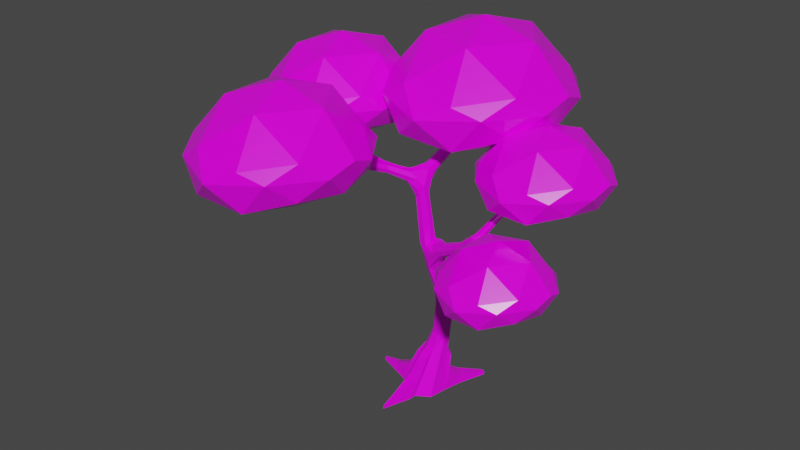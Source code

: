 # Source: BAum2.blend  (saved by Blender 3.3.6; exported with 4.5.12 LTS)
import bpy
from mathutils import Matrix  # noqa: F401  (used for matrix-valued properties, if any)

bpy.ops.wm.read_factory_settings(use_empty=True)
scene = bpy.context.scene
scene.name = 'Scene'

# ---- collections
col_collection = bpy.data.collections.new('Collection'); scene.collection.children.link(col_collection)

# ---- images (referenced by path relative to the original .blend; pixels are not part of the script)
import os
ASSET_DIR = os.environ.get("B2B_ASSET_DIR", "")  # directory of the original .blend (textures are referenced by path, not embedded)
HERE = os.path.dirname(os.path.abspath(__file__))  # packed textures are extracted next to this script under _unpacked/

def load_image(name, relpath, width, height, colorspace="sRGB"):
    """Load a texture the original file referenced (path relative to the .blend, or extracted next to this script)."""
    p = next((c for c in (os.path.join(HERE, relpath), os.path.join(ASSET_DIR, relpath)) if relpath and os.path.exists(c)), "")
    if p:
        img = bpy.data.images.load(p, check_existing=True)
        img.name = name
    else:  # same state as the original file: an image datablock whose file is absent (Cycles renders it pink)
        img = bpy.data.images.new(name, width, height)
        img.source = "FILE"
        img.filepath = "//" + (relpath or name)
    img.colorspace_settings.name = colorspace
    return img
img_baum2_basecolor2k_png = load_image('Baum2_Basecolor2k.png', 'Texturen/2k/Baum2_Basecolor2k.png', 1024, 1024, 'sRGB')
img_baking2k = load_image('Baking2k', 'Texturen/2k/Baum2_Roughness2k.png', 1024, 1024, 'sRGB')

# ---- materials (node trees are filled in below, after node groups)
mat_baum2 = bpy.data.materials.new('Baum2')

# ---- material node trees
mat_baum2.use_nodes = True; mat_baum2.node_tree.nodes.clear()
_N = mat_baum2.node_tree.nodes; _L = mat_baum2.node_tree.links
n0 = _N.new('ShaderNodeOutputMaterial'); n0.name = 'Material Output'; n0.location = (300, 300)
n1 = _N.new('ShaderNodeBsdfPrincipled'); n1.name = 'Principled BSDF'; n1.location = (10, 300)
n1.distribution = 'GGX'
n1.subsurface_method = 'RANDOM_WALK_SKIN'
n1.inputs[3].default_value = 1.45
n1.inputs[27].default_value = (0.0, 0.0, 0.0, 1.0)
n1.inputs[28].default_value = 1.0
n2 = _N.new('ShaderNodeTexImage'); n2.name = 'Image Texture'; n2.location = (88, -30)
n2.label = 'Base Color'
n2.image = img_baum2_basecolor2k_png
n3 = _N.new('ShaderNodeTexImage'); n3.name = 'Image Texture.001'; n3.location = (88, -310)
n3.label = 'Roughness'
n3.image = img_baking2k
n4 = _N.new('ShaderNodeMapping'); n4.name = 'Mapping'; n4.location = (230, -30)
n5 = _N.new('NodeReroute'); n5.name = 'Reroute'; n5.location = (38, -410)
n5.width = 16
n5.socket_idname = 'NodeSocketVector'
n6 = _N.new('ShaderNodeTexCoord'); n6.name = 'Texture Coordinate'; n6.location = (30, -30)
n7 = _N.new('NodeFrame'); n7.name = 'Frame'; n7.location = (-1270, 330)
n7.label = 'Mapping'
n7.width = 400
n8 = _N.new('NodeFrame'); n8.name = 'Frame.001'; n8.location = (-628, 530)
n8.label = 'Textures'
n8.width = 358
n2.parent = n8
n3.parent = n8
n4.parent = n7
n5.parent = n8
n6.parent = n7
_L.new(n1.outputs[0], n0.inputs[0])
_L.new(n2.outputs[0], n1.inputs[0])
_L.new(n3.outputs[0], n1.inputs[2])
_L.new(n5.outputs[0], n2.inputs[0])
_L.new(n5.outputs[0], n3.inputs[0])
_L.new(n4.outputs[0], n5.inputs[0])
_L.new(n6.outputs[2], n4.inputs[0])
n0.is_active_output = True

# ---- world
world_world = bpy.data.worlds.new('World'); scene.world = world_world
world_world.use_nodes = True; world_world.node_tree.nodes.clear()
_N = world_world.node_tree.nodes; _L = world_world.node_tree.links
n0 = _N.new('ShaderNodeOutputWorld'); n0.name = 'World Output'; n0.location = (300, 300)
n1 = _N.new('ShaderNodeBackground'); n1.name = 'Background'; n1.location = (10, 300)
n1.inputs[0].default_value = (0.05088, 0.05088, 0.05088, 1.0)
_L.new(n1.outputs[0], n0.inputs[0])
n0.is_active_output = True
world_world.color = (0.05088, 0.05088, 0.05088)
world_world.use_sun_shadow = False
world_world.sun_shadow_jitter_overblur = 0.0

# ---- meshes
me_icosphere_016 = bpy.data.meshes.new('Icosphere.016')
me_icosphere_016.from_pydata([(0.03382, 0.08507, -1.979), (-0.6668, -2.071, -2.044), (-2.234, 0.08507, -2.044), (-0.6391, 1.956, -1.659), (1.678, -1.233, -1.659), (1.678, 1.203, -1.659), (2.854, 2.057, -0.8431), (1.038, 3.174, -1.016), (3.355, -0.01494, -1.016), (2.854, -2.087, -0.8431), (3.75, -1.233, 0.08869), (3.75, 1.203, 0.08869), (3.891, 0.08507, 0.4747), (2.714, 1.956, 0.9523), (2.318, 3.174, 0.08869), (1.091, 3.338, 0.6428), (0.001319, 3.927, 0.08869), (-1.088, 3.338, -0.8431), (-1.1, 3.574, 0.8134), (-2.316, 3.174, 0.08869), (-2.851, 2.057, 0.6428), (-4.068, 1.418, -0.1315), (-2.934, 2.241, -1.34), (-3.824, 0.08507, -1.151), (-2.712, -1.986, -1.016), (-3.748, -1.233, 0.08869), (-2.851, -2.087, 0.6428), (-3.352, -0.01494, 0.9523), (-2.316, -3.204, 0.08869), (-1.158, -3.584, -1.151), (-1.1, -3.404, 0.8134), (0.03382, -4.228, -0.1315), (1.226, -3.584, 0.4747), (2.318, -3.204, 0.08869), (1.168, -3.404, -1.34), (3.002, -2.071, 0.8134), (0.7345, -2.071, 2.215), (2.301, 0.08507, 2.215), (0.03382, 0.08507, 2.859), (0.7345, 2.241, 2.215), (-1.801, 1.418, 2.215), (-1.801, -1.248, 2.215), (-2.2, 6.155, -1.459), (-2.838, 4.192, -1.518), (-4.263, 6.155, -1.518), (-2.812, 7.857, -1.168), (-0.7039, 4.955, -1.168), (-0.7039, 7.172, -1.168), (0.3661, 7.95, -0.4254), (-1.287, 8.966, -0.5825), (0.8219, 6.064, -0.5825), (0.3661, 4.178, -0.4254), (1.182, 4.955, 0.4225), (1.182, 7.172, 0.4225), (1.31, 6.155, 0.7738), (0.2391, 7.857, 1.208), (-0.1211, 8.966, 0.4225), (-1.238, 9.115, 0.9267), (-2.23, 9.651, 0.4225), (-3.221, 9.115, -0.4254), (-3.232, 9.33, 1.082), (-4.338, 8.966, 0.4225), (-4.825, 7.95, 0.9267), (-5.933, 7.368, 0.2221), (-4.901, 8.117, -0.8775), (-5.71, 6.155, -0.7056), (-4.698, 4.27, -0.5825), (-5.641, 4.955, 0.4225), (-4.825, 4.178, 0.9267), (-5.281, 6.064, 1.208), (-4.338, 3.162, 0.4225), (-3.285, 2.816, -0.7056), (-3.232, 2.98, 1.082), (-2.2, 2.23, 0.2221), (-1.115, 2.816, 0.7738), (-0.1211, 3.162, 0.4225), (-1.168, 2.98, -0.8775), (0.5009, 4.192, 1.082), (-1.562, 4.192, 2.357), (-0.1367, 6.155, 2.357), (-2.2, 6.155, 2.943), (-1.562, 8.117, 2.357), (-3.869, 7.368, 2.357), (-3.869, 4.942, 2.357), (8.391, 3.406, -5.942), (7.934, 2.002, -5.984), (6.914, 3.406, -5.984), (7.953, 4.625, -5.734), (9.461, 2.548, -5.734), (9.461, 4.135, -5.734), (10.23, 4.691, -5.202), (9.044, 5.418, -5.315), (10.55, 3.341, -5.315), (10.23, 1.992, -5.202), (10.81, 2.548, -4.596), (10.81, 4.135, -4.596), (10.9, 3.406, -4.344), (10.14, 4.625, -4.033), (9.878, 5.418, -4.596), (9.079, 5.525, -4.235), (8.37, 5.908, -4.596), (7.66, 5.525, -5.202), (7.652, 5.679, -4.124), (6.861, 5.418, -4.596), (6.512, 4.691, -4.235), (5.719, 4.274, -4.739), (6.458, 4.811, -5.526), (5.879, 3.406, -5.403), (6.603, 2.058, -5.315), (5.928, 2.548, -4.596), (6.512, 1.992, -4.235), (6.186, 3.341, -4.033), (6.861, 1.264, -4.596), (7.614, 1.017, -5.403), (7.652, 1.134, -4.124), (8.391, 0.5977, -4.739), (9.167, 1.017, -4.344), (9.878, 1.264, -4.596), (9.129, 1.134, -5.526), (10.32, 2.002, -4.124), (8.847, 2.002, -3.211), (9.867, 3.406, -3.211), (8.391, 3.406, -2.792), (8.847, 4.811, -3.211), (7.196, 4.274, -3.211), (7.196, 2.538, -3.211), (8.239, 6.813, -2.671), (7.711, 5.188, -2.72), (6.53, 6.813, -2.72), (7.731, 8.223, -2.43), (9.477, 5.82, -2.43), (9.477, 7.656, -2.43), (10.36, 8.3, -1.815), (8.995, 9.141, -1.945), (10.74, 6.738, -1.945), (10.36, 5.176, -1.815), (11.04, 5.82, -1.113), (11.04, 7.656, -1.113), (11.15, 6.813, -0.8218), (10.26, 8.223, -0.4619), (9.96, 9.141, -1.113), (9.035, 9.265, -0.6952), (8.214, 9.709, -1.113), (7.393, 9.265, -1.815), (7.384, 9.443, -0.5666), (6.468, 9.141, -1.113), (6.065, 8.3, -0.6952), (5.148, 7.818, -1.279), (6.002, 8.438, -2.189), (5.332, 6.813, -2.047), (6.17, 5.253, -1.945), (5.389, 5.82, -1.113), (6.065, 5.176, -0.6952), (5.687, 6.738, -0.4619), (6.468, 4.335, -1.113), (7.34, 4.049, -2.047), (7.384, 4.184, -0.5666), (8.239, 3.563, -1.279), (9.137, 4.049, -0.8218), (9.96, 4.335, -1.113), (9.093, 4.184, -2.189), (10.48, 5.188, -0.5666), (8.767, 5.188, 0.4894), (9.947, 6.813, 0.4894), (8.239, 6.813, 0.9747), (8.767, 8.438, 0.4894), (6.856, 7.818, 0.4894), (6.856, 5.809, 0.4894), (3.737, 8.53, -1.105), (2.96, 6.141, -1.177), (1.225, 8.53, -1.177), (2.991, 10.6, -0.7514), (5.558, 7.07, -0.7514), (5.558, 9.768, -0.7514), (6.86, 10.71, 0.1525), (4.848, 11.95, -0.03872), (7.415, 8.419, -0.03871), (6.86, 6.123, 0.1525), (7.853, 7.07, 1.185), (7.853, 9.768, 1.185), (8.01, 8.53, 1.612), (6.706, 10.6, 2.141), (6.267, 11.95, 1.185), (4.907, 12.13, 1.798), (3.701, 12.79, 1.185), (2.494, 12.13, 0.1525), (2.481, 12.39, 1.987), (1.134, 11.95, 1.185), (0.5409, 10.71, 1.798), (-0.8069, 10.01, 0.9407), (0.4489, 10.92, -0.3977), (-0.5364, 8.53, -0.1885), (0.6956, 6.236, -0.03871), (-0.4522, 7.07, 1.185), (0.5409, 6.123, 1.798), (-0.01378, 8.419, 2.141), (1.134, 4.886, 1.185), (2.416, 4.466, -0.1885), (2.481, 4.665, 1.987), (3.737, 3.753, 0.9407), (5.057, 4.466, 1.612), (6.267, 4.886, 1.185), (4.992, 4.665, -0.3977), (7.024, 6.141, 1.987), (4.513, 6.141, 3.54), (6.248, 8.53, 3.54), (3.737, 8.53, 4.253), (4.513, 10.92, 3.54), (1.705, 10.01, 3.54), (1.705, 7.054, 3.54), (4.339, 5.446, -12.85), (3.632, 6.509, -12.82), (4.169, 4.642, -12.89), (4.192, 5.81, -10.83), (4.359, 5.701, -12.13), (4.529, 6.412, -12.87), (4.505, 6.477, -12.48), (4.953, 7.708, -12.9), (4.811, 7.823, -12.88), (4.936, 7.743, -12.77), (4.775, 7.804, -12.76), (4.021, 6.825, -12.47), (3.363, 6.271, -12.1), (3.965, 6.169, -12.14), (4.018, 6.255, -11.19), (3.575, 6.329, -11.15), (3.936, 6.104, -10.86), (4.311, 5.915, -11.16), (3.679, 6.232, -10.01), (3.548, 6.168, -10.82), (4.07, 6.327, -8.571), (4.19, 5.95, -9.994), (4.29, 6.062, -8.513), (4.229, 5.729, -8.478), (4.132, 5.605, -10.2), (3.904, 5.433, -9.958), (3.847, 5.183, -10.64), (3.602, 4.166, -12.82), (3.437, 5.191, -10.67), (3.791, 4.75, -11.08), (3.661, 4.271, -12.04), (3.333, 4.818, -11.03), (3.07, 4.38, -11.99), (3.03, 3.512, -12.42), (2.874, 4.29, -12.81), (2.411, 4.842, -12.79), (3.542, 3.855, -12.86), (2.974, 3.465, -12.92), (3.028, 2.603, -12.93), (3.037, 2.624, -12.75), (3.176, 5.554, -10.65), (2.48, 5.15, -12.02), (0.5193, 5.681, -12.92), (2.547, 5.567, -12.82), (1.387, 5.475, -12.55), (1.434, 5.719, -12.57), (0.5091, 5.765, -12.77), (0.5259, 5.761, -12.92), (2.573, 5.747, -12.09), (2.882, 5.883, -11.25), (2.76, 5.394, -11.27), (3.249, 5.92, -10.73), (3.435, 6.027, -10.01), (3.393, 5.718, -9.958), (3.476, 6.203, -7.95), (3.482, 6.931, -7.773), (3.744, 6.381, -8.532), (3.474, 6.185, -7.371), (3.747, 6.371, -8.236), (3.293, 5.872, -7.479), (3.43, 5.842, -8.445), (3.644, 5.583, -8.445), (3.976, 5.528, -8.507), (3.596, 5.483, -9.952), (3.466, 5.584, -7.642), (3.786, 5.455, -7.674), (3.223, 5.419, -6.738), (3.04, 5.651, -6.341), (2.92, 5.288, -5.423), (3.511, 5.193, -6.518), (4.218, 4.955, -5.637), (3.322, 5.029, -5.733), (4.067, 5.22, -6.005), (3.836, 5.402, -6.7), (3.961, 5.627, -6.524), (4.174, 5.852, -7.368), (4.013, 6.15, -7.252), (3.835, 5.927, -6.552), (3.55, 6.064, -6.518), (3.919, 5.811, -6.124), (4.332, 5.404, -5.647), (3.794, 5.826, -5.686), (4.05, 5.547, -6.165), (3.486, 5.855, -5.455), (4.289, 5.507, -5.407), (3.847, 5.716, -5.235), (5.729, 4.941, -4.557), (4.306, 5.399, -5.132), (5.624, 4.905, -4.409), (4.119, 5.231, -5.103), (3.729, 5.443, -5.241), (5.536, 4.78, -4.387), (4.219, 4.969, -5.113), (3.67, 5.154, -5.287), (5.599, 4.592, -4.387), (3.894, 4.961, -5.548), (5.627, 4.509, -4.556), (6.42, 4.187, -4.128), (5.713, 4.542, -4.698), (6.163, 4.536, -4.514), (6.519, 4.18, -4.228), (8.245, 3.169, -3.343), (8.344, 3.163, -3.273), (8.291, 3.223, -3.367), (8.208, 3.16, -3.277), (8.252, 3.166, -3.191), (8.324, 3.282, -3.188), (6.418, 4.245, -4.003), (8.228, 3.263, -3.187), (6.492, 4.356, -3.941), (6.577, 4.445, -3.978), (6.528, 4.604, -3.94), (6.22, 4.61, -3.874), (6.428, 4.728, -3.756), (5.849, 4.746, -4.095), (6.371, 4.876, -3.616), (6.19, 4.902, -3.804), (8.201, 6.797, -0.7551), (6.258, 5.03, -3.868), (6.362, 5.055, -3.948), (8.187, 6.823, -0.8509), (8.273, 6.871, -0.8454), (8.343, 6.811, -0.7945), (8.306, 6.806, -0.9142), (6.472, 4.967, -3.999), (5.871, 4.843, -4.66), (6.544, 4.867, -3.944), (6.591, 4.45, -4.253), (8.322, 6.687, -0.8509), (8.341, 6.742, -0.8967), (6.543, 4.786, -3.828), (8.298, 6.701, -0.7568), (8.203, 6.704, -0.7875), (6.628, 4.47, -4.093), (8.369, 3.257, -3.314), (8.311, 3.326, -3.277), (4.466, 5.109, -5.613), (3.581, 5.22, -5.193), (3.429, 5.038, -5.409), (3.092, 5.087, -5.354), (3.312, 5.085, -4.886), (3.088, 5.066, -3.147), (3.484, 5.274, -4.625), (3.248, 5.458, -2.99), (3.187, 5.186, -2.663), (3.567, 5.552, -5.176), (3.333, 5.765, -4.937), (3.479, 5.698, -5.242), (3.082, 5.772, -5.156), (3.285, 5.81, -5.301), (2.951, 5.678, -5.403), (3.088, 5.775, -5.611), (2.881, 5.584, -5.235), (2.681, 5.45, -3.006), (2.883, 5.636, -2.901), (2.677, 5.673, -2.419), (2.288, 5.008, -2.351), (2.627, 5.122, -2.855), (2.723, 5.239, -3.355), (2.855, 5.054, -3.144), (2.732, 4.921, -2.743), (2.59, 4.757, -2.392), (2.951, 4.945, -2.716), (2.966, 5.005, -2.336), (2.036, 4.176, -1.84), (2.714, 4.897, -2.006), (3.163, 5.517, -1.923), (1.946, 4.413, -1.645), (1.991, 4.217, -1.666), (2.978, 5.619, -1.79), (2.544, 4.992, -1.902), (2.455, 5.233, -1.989), (2.198, 4.889, -1.893), (1.581, 4.347, -1.558), (1.841, 4.619, -1.911), (1.703, 4.426, -1.997), (1.009, 4.217, -1.437), (0.8772, 4.157, -1.509), (-1.041, 4.048, -0.4431), (1.131, 4.196, -1.725), (1.118, 4.154, -1.321), (0.9157, 4.012, -1.178), (-1.069, 4.018, -0.3544), (1.224, 3.882, -1.274), (1.387, 3.414, -1.301), (1.131, 3.657, -1.4), (1.567, 3.528, -1.383), (1.019, 3.861, -1.279), (0.9752, 3.818, -1.409), (-1.064, 3.881, -0.3519), (-1.123, 3.877, -0.4758), (-1.153, 4.011, -0.4628), (-0.9953, 3.951, -0.3544), (-1.034, 3.851, -0.4431), (-1.08, 3.948, -0.5318), (0.8259, 4.018, -1.538), (1.021, 3.882, -1.595), (1.28, 3.573, -1.68), (1.589, 3.55, -1.781), (0.734, 0.6909, -0.8078), (1.514, 4.014, -1.894), (1.382, 3.279, -1.658), (1.2, 3.402, -1.479), (0.7231, 0.7828, -0.7594), (1.253, 3.421, -1.345), (0.7395, 0.7266, -0.6753), (0.8181, 0.6546, -0.6908), (0.8243, 0.787, -0.6649), (0.8924, 0.765, -0.6907), (0.9143, 0.7407, -0.7593), (0.8676, 0.6603, -0.8018), (1.503, 3.241, -1.6), (1.585, 3.341, -1.498), (0.8132, 0.7366, -0.8538), (2.374, 4.828, -2.406), (1.976, 4.215, -2.022), (2.63, 5.608, -2.052), (2.835, 5.776, -1.81), (3.217, 6.875, -0.9446), (3.364, 6.778, -0.9036), (3.183, 6.977, -1.094), (2.812, 5.908, -1.943), (2.953, 6.108, -2.018), (3.285, 7.087, -1.202), (3.104, 5.988, -2.178), (3.276, 5.911, -2.116), (3.462, 7.088, -1.238), (3.671, 8.498, 0.6133), (3.612, 6.998, -1.189), (3.735, 8.51, 0.6959), (3.747, 8.4, 0.6859), (3.636, 6.862, -1.07), (3.54, 6.771, -0.9467), (3.287, 5.694, -2.114), (3.166, 5.712, -2.568), (3.107, 5.628, -3.05), (3.626, 8.35, 0.7449), (3.711, 8.411, 0.7844), (3.579, 8.438, 0.7803), (3.661, 8.506, 0.7761), (3.602, 8.537, 0.6943), (3.55, 8.447, 0.6712), (3.718, 6.275, -7.241), (3.69, 6.865, -7.099), (3.97, 6.866, -7.185), (3.431, 6.884, -7.235), (3.7, 6.906, -7.193), (3.909, 6.907, -7.258), (3.507, 6.92, -7.295), (3.697, 6.807, -7.204), (3.725, 6.906, -7.421), (3.906, 6.807, -7.268), (3.504, 6.821, -7.305), (3.441, 6.838, -7.513), (3.543, 6.849, -7.704), (3.444, 6.937, -7.502), (3.546, 6.949, -7.694), (3.344, 6.912, -7.514), (3.753, 6.949, -7.758), (3.945, 6.935, -7.657), (3.762, 6.931, -7.86), (3.751, 6.85, -7.768), (3.942, 6.836, -7.668), (4.007, 6.819, -7.461), (4.01, 6.918, -7.45), (4.108, 6.885, -7.444), (4.021, 6.912, -7.723), (4.067, 6.253, -7.887), (3.136, 6.1, -12.82), (3.902, 5.527, -7.885), (4.086, 5.61, -7.831), (3.431, 6.136, -7.746), (3.529, 5.584, -7.927), (3.399, 6.062, -7.75), (4.088, 6.141, -7.671), (4.193, 5.81, -7.754), (4.209, 5.917, -7.719), (3.335, 5.863, -7.773), (3.84, 5.476, -7.91)], [], [(0, 1, 2), (0, 4, 1), (0, 2, 3), (0, 3, 5), (4, 0, 5), (8, 5, 6), (5, 7, 6), (5, 3, 7), (8, 4, 5), (9, 8, 10), (9, 4, 8), (8, 6, 11), (10, 8, 11), (10, 11, 12), (11, 13, 12), (6, 14, 11), (11, 14, 13), (6, 7, 14), (14, 16, 15), (14, 15, 13), (14, 7, 16), (16, 18, 15), (7, 17, 16), (17, 19, 16), (16, 19, 18), (17, 22, 19), (19, 21, 20), (19, 20, 18), (19, 22, 21), (3, 22, 17), (2, 23, 22), (22, 23, 21), (3, 2, 22), (2, 24, 23), (23, 24, 25), (23, 25, 21), (25, 28, 26), (25, 26, 27), (21, 25, 27), (25, 24, 28), (28, 30, 26), (24, 29, 28), (29, 31, 28), (28, 31, 30), (29, 34, 31), (31, 33, 32), (31, 32, 30), (31, 34, 33), (1, 34, 29), (4, 9, 34), (34, 9, 33), (1, 4, 34), (33, 35, 32), (9, 10, 33), (33, 10, 35), (32, 35, 36), (10, 12, 35), (35, 12, 37), (36, 35, 37), (36, 37, 38), (37, 39, 38), (12, 13, 37), (37, 13, 39), (13, 15, 39), (15, 18, 39), (39, 40, 38), (39, 18, 40), (18, 20, 40), (20, 27, 40), (40, 41, 38), (40, 27, 41), (27, 26, 41), (26, 30, 41), (41, 36, 38), (41, 30, 36), (30, 32, 36), (1, 29, 24), (21, 27, 20), (2, 1, 24), (3, 17, 7), (42, 43, 44), (42, 46, 43), (42, 44, 45), (42, 45, 47), (46, 42, 47), (50, 47, 48), (47, 49, 48), (47, 45, 49), (50, 46, 47), (51, 50, 52), (51, 46, 50), (50, 48, 53), (52, 50, 53), (52, 53, 54), (53, 55, 54), (48, 56, 53), (53, 56, 55), (48, 49, 56), (56, 58, 57), (56, 57, 55), (56, 49, 58), (58, 60, 57), (49, 59, 58), (59, 61, 58), (58, 61, 60), (59, 64, 61), (61, 63, 62), (61, 62, 60), (61, 64, 63), (45, 64, 59), (44, 65, 64), (64, 65, 63), (45, 44, 64), (44, 66, 65), (65, 66, 67), (65, 67, 63), (67, 70, 68), (67, 68, 69), (63, 67, 69), (67, 66, 70), (70, 72, 68), (66, 71, 70), (71, 73, 70), (70, 73, 72), (71, 76, 73), (73, 75, 74), (73, 74, 72), (73, 76, 75), (43, 76, 71), (46, 51, 76), (76, 51, 75), (43, 46, 76), (75, 77, 74), (51, 52, 75), (75, 52, 77), (74, 77, 78), (52, 54, 77), (77, 54, 79), (78, 77, 79), (78, 79, 80), (79, 81, 80), (54, 55, 79), (79, 55, 81), (55, 57, 81), (57, 60, 81), (81, 82, 80), (81, 60, 82), (60, 62, 82), (62, 69, 82), (82, 83, 80), (82, 69, 83), (69, 68, 83), (68, 72, 83), (83, 78, 80), (83, 72, 78), (72, 74, 78), (43, 71, 66), (63, 69, 62), (44, 43, 66), (45, 59, 49), (84, 85, 86), (84, 88, 85), (84, 86, 87), (84, 87, 89), (88, 84, 89), (92, 89, 90), (89, 91, 90), (89, 87, 91), (92, 88, 89), (93, 92, 94), (93, 88, 92), (92, 90, 95), (94, 92, 95), (94, 95, 96), (95, 97, 96), (90, 98, 95), (95, 98, 97), (90, 91, 98), (98, 100, 99), (98, 99, 97), (98, 91, 100), (100, 102, 99), (91, 101, 100), (101, 103, 100), (100, 103, 102), (101, 106, 103), (103, 105, 104), (103, 104, 102), (103, 106, 105), (87, 106, 101), (86, 107, 106), (106, 107, 105), (87, 86, 106), (86, 108, 107), (107, 108, 109), (107, 109, 105), (109, 112, 110), (109, 110, 111), (105, 109, 111), (109, 108, 112), (112, 114, 110), (108, 113, 112), (113, 115, 112), (112, 115, 114), (113, 118, 115), (115, 117, 116), (115, 116, 114), (115, 118, 117), (85, 118, 113), (88, 93, 118), (118, 93, 117), (85, 88, 118), (117, 119, 116), (93, 94, 117), (117, 94, 119), (116, 119, 120), (94, 96, 119), (119, 96, 121), (120, 119, 121), (120, 121, 122), (121, 123, 122), (96, 97, 121), (121, 97, 123), (97, 99, 123), (99, 102, 123), (123, 124, 122), (123, 102, 124), (102, 104, 124), (104, 111, 124), (124, 125, 122), (124, 111, 125), (111, 110, 125), (110, 114, 125), (125, 120, 122), (125, 114, 120), (114, 116, 120), (85, 113, 108), (105, 111, 104), (86, 85, 108), (87, 101, 91), (126, 127, 128), (126, 130, 127), (126, 128, 129), (126, 129, 131), (130, 126, 131), (134, 131, 132), (131, 133, 132), (131, 129, 133), (134, 130, 131), (135, 134, 136), (135, 130, 134), (134, 132, 137), (136, 134, 137), (136, 137, 138), (137, 139, 138), (132, 140, 137), (137, 140, 139), (132, 133, 140), (140, 142, 141), (140, 141, 139), (140, 133, 142), (142, 144, 141), (133, 143, 142), (143, 145, 142), (142, 145, 144), (143, 148, 145), (145, 147, 146), (145, 146, 144), (145, 148, 147), (129, 148, 143), (128, 149, 148), (148, 149, 147), (129, 128, 148), (128, 150, 149), (149, 150, 151), (149, 151, 147), (151, 154, 152), (151, 152, 153), (147, 151, 153), (151, 150, 154), (154, 156, 152), (150, 155, 154), (155, 157, 154), (154, 157, 156), (155, 160, 157), (157, 159, 158), (157, 158, 156), (157, 160, 159), (127, 160, 155), (130, 135, 160), (160, 135, 159), (127, 130, 160), (159, 161, 158), (135, 136, 159), (159, 136, 161), (158, 161, 162), (136, 138, 161), (161, 138, 163), (162, 161, 163), (162, 163, 164), (163, 165, 164), (138, 139, 163), (163, 139, 165), (139, 141, 165), (141, 144, 165), (165, 166, 164), (165, 144, 166), (144, 146, 166), (146, 153, 166), (166, 167, 164), (166, 153, 167), (153, 152, 167), (152, 156, 167), (167, 162, 164), (167, 156, 162), (156, 158, 162), (127, 155, 150), (147, 153, 146), (128, 127, 150), (129, 143, 133), (168, 169, 170), (168, 172, 169), (168, 170, 171), (168, 171, 173), (172, 168, 173), (176, 173, 174), (173, 175, 174), (173, 171, 175), (176, 172, 173), (177, 176, 178), (177, 172, 176), (176, 174, 179), (178, 176, 179), (178, 179, 180), (179, 181, 180), (174, 182, 179), (179, 182, 181), (174, 175, 182), (182, 184, 183), (182, 183, 181), (182, 175, 184), (184, 186, 183), (175, 185, 184), (185, 187, 184), (184, 187, 186), (185, 190, 187), (187, 189, 188), (187, 188, 186), (187, 190, 189), (171, 190, 185), (170, 191, 190), (190, 191, 189), (171, 170, 190), (170, 192, 191), (191, 192, 193), (191, 193, 189), (193, 196, 194), (193, 194, 195), (189, 193, 195), (193, 192, 196), (196, 198, 194), (192, 197, 196), (197, 199, 196), (196, 199, 198), (197, 202, 199), (199, 201, 200), (199, 200, 198), (199, 202, 201), (169, 202, 197), (172, 177, 202), (202, 177, 201), (169, 172, 202), (201, 203, 200), (177, 178, 201), (201, 178, 203), (200, 203, 204), (178, 180, 203), (203, 180, 205), (204, 203, 205), (204, 205, 206), (205, 207, 206), (180, 181, 205), (205, 181, 207), (181, 183, 207), (183, 186, 207), (207, 208, 206), (207, 186, 208), (186, 188, 208), (188, 195, 208), (208, 209, 206), (208, 195, 209), (195, 194, 209), (194, 198, 209), (209, 204, 206), (209, 198, 204), (198, 200, 204), (169, 197, 192), (189, 195, 188), (170, 169, 192), (171, 185, 175), (212, 211, 210), (211, 215, 210), (210, 213, 212), (213, 210, 214), (216, 214, 210, 215), (217, 215, 211, 218), (219, 216, 215, 217), (218, 219, 217), (221, 216, 219), (221, 219, 220), (218, 220, 219), (221, 211, 478, 222), (223, 221, 222), (220, 218, 211, 221), (216, 221, 223, 214), (225, 224, 223, 222), (227, 214, 223, 224), (225, 229, 226, 224), (227, 224, 226, 213), (213, 214, 227), (226, 229, 228), (228, 230, 226), (226, 231, 213), (231, 226, 230), (231, 232, 233), (231, 230, 232), (213, 231, 234), (234, 231, 233), (233, 272, 235, 234), (234, 235, 236), (236, 237, 212, 234), (213, 234, 212), (239, 240, 237, 236), (273, 238, 236, 235), (241, 239, 236, 238), (241, 242, 240, 239), (238, 242, 241), (244, 242, 238), (242, 243, 240), (243, 242, 244, 247), (237, 246, 244), (237, 244, 212), (212, 244, 245, 253), (245, 244, 238), (246, 247, 244), (246, 248, 247), (249, 243, 247, 248), (249, 248, 246, 240), (243, 249, 240), (237, 240, 246), (260, 251, 245, 250), (245, 238, 250), (245, 251, 254), (252, 257, 253, 245), (245, 254, 252), (252, 254, 256), (254, 255, 256), (254, 251, 258, 255), (257, 256, 255), (257, 252, 256), (253, 257, 255), (253, 255, 258), (260, 259, 258, 251), (259, 261, 253, 258), (259, 260, 250), (261, 259, 250), (261, 229, 478, 253), (262, 228, 229, 261), (263, 262, 261, 250), (262, 264, 228), (264, 262, 263, 270), (265, 470, 268, 264), (264, 266, 228), (266, 264, 268), (264, 483, 481), (264, 270, 487, 483), (274, 269, 487, 482), (270, 263, 273, 271), (275, 274, 482, 488), (272, 271, 273, 235), (275, 279, 276, 274), (269, 274, 276, 277), (278, 277, 276), (279, 281, 278, 276), (282, 280, 279), (281, 279, 280, 305), (279, 275, 283), (279, 283, 282), (284, 292, 282, 283), (283, 285, 284), (283, 480, 485, 285), (283, 275, 479, 480), (233, 232, 486, 485), (286, 285, 486, 484), (287, 285, 286), (287, 284, 285), (286, 452, 288, 287), (288, 289, 287), (289, 292, 284, 287), (290, 289, 291, 294), (292, 289, 290), (289, 288, 293, 291), (282, 292, 290), (291, 293, 295, 294), (297, 294, 295), (290, 294, 296), (297, 296, 294), (300, 299, 297, 295), (299, 301, 298, 297), (298, 296, 297), (300, 303, 302, 299), (299, 302, 304, 301), (302, 303, 305), (305, 306, 304, 302), (348, 281, 305, 303), (305, 280, 308, 306), (307, 304, 306), (308, 307, 306), (346, 309, 308, 280), (310, 308, 309), (310, 307, 308), (309, 313, 311, 310), (311, 307, 310), (312, 311, 313), (314, 311, 312, 315), (311, 314, 307), (315, 307, 314), (315, 316, 318), (315, 312, 316), (315, 317, 307), (315, 318, 317), (317, 318, 319), (319, 318, 316, 320), (320, 321, 319), (321, 323, 322, 319), (317, 319, 322), (323, 325, 322), (322, 304, 317), (326, 324, 322), (324, 304, 322), (326, 322, 325), (298, 324, 326), (326, 328, 296, 298), (325, 342, 327, 326), (328, 326, 327, 330), (328, 330, 331, 329), (328, 329, 335, 296), (327, 331, 330), (327, 332, 331), (331, 332, 333), (331, 334, 329), (331, 333, 334), (334, 335, 329), (334, 336, 337, 335), (336, 334, 333), (336, 321, 343, 337), (336, 338, 340), (339, 338, 336), (339, 336, 333), (321, 336, 340), (340, 338, 341, 323), (321, 340, 323), (332, 339, 333), (338, 339, 332, 341), (341, 332, 327), (341, 327, 342), (325, 323, 341, 342), (309, 335, 337), (309, 337, 344, 313), (343, 345, 344, 337), (316, 344, 345), (316, 312, 344), (344, 312, 313), (343, 320, 316, 345), (320, 343, 321), (335, 290, 296), (346, 290, 335, 309), (298, 301, 324), (304, 324, 301), (307, 317, 304), (290, 346, 282), (346, 280, 282), (347, 303, 300, 355), (347, 348, 303), (281, 348, 349), (349, 348, 350), (350, 348, 347), (349, 350, 351), (351, 350, 352), (350, 347, 352), (353, 354, 352), (352, 355, 353), (351, 352, 354), (352, 347, 355), (355, 356, 445, 353), (357, 355, 300), (355, 357, 356), (356, 357, 358), (359, 358, 357), (295, 357, 300), (359, 357, 295), (293, 359, 295), (358, 359, 360, 362), (359, 361, 360), (293, 361, 359), (288, 361, 293), (361, 288, 267), (361, 277, 360), (277, 361, 267), (278, 360, 277), (278, 362, 360), (363, 358, 362), (278, 368, 363, 362), (364, 363, 365), (363, 364, 358), (366, 365, 363), (366, 363, 367, 424), (367, 363, 368), (369, 367, 368), (369, 368, 349), (349, 368, 278), (372, 370, 369, 351), (370, 367, 369), (369, 349, 351), (367, 370, 371, 424), (370, 372, 371), (371, 372, 373), (372, 354, 373), (354, 372, 351), (373, 374, 425, 371), (375, 373, 354, 376), (375, 374, 373), (376, 379, 375), (377, 378, 375), (377, 375, 380), (378, 374, 375), (375, 379, 380), (381, 380, 379, 427), (382, 380, 381), (382, 377, 380), (365, 384, 382, 381), (383, 382, 384), (383, 377, 382), (386, 384, 385, 389), (385, 384, 366), (384, 386, 383), (366, 384, 365), (386, 387, 401, 388), (389, 387, 386), (386, 388, 392, 390), (383, 386, 390), (383, 390, 393, 377), (391, 390, 392, 402), (390, 391, 393), (393, 396, 378, 377), (395, 414, 394, 393), (396, 393, 394), (393, 397, 395), (397, 393, 391), (398, 397, 399, 403), (395, 397, 398), (391, 402, 399, 397), (399, 400, 403), (399, 401, 400), (392, 399, 402), (392, 401, 399), (398, 403, 400, 406), (401, 392, 388), (400, 401, 404), (405, 404, 401, 387), (405, 406, 400, 404), (406, 405, 389), (387, 389, 405), (389, 410, 407, 406), (406, 407, 395, 398), (407, 410, 408), (407, 408, 411), (412, 407, 409, 413), (411, 423, 409, 407), (395, 407, 412), (414, 395, 412), (412, 413, 415, 414), (394, 414, 415, 417), (409, 415, 413), (416, 415, 409), (415, 416, 417), (394, 417, 418, 396), (416, 418, 417), (422, 396, 418, 419), (419, 418, 416, 420), (420, 421, 419), (421, 422, 419), (422, 421, 408, 374), (396, 422, 374, 378), (421, 423, 411), (421, 411, 408), (420, 423, 421), (420, 409, 423), (416, 409, 420), (366, 424, 410, 385), (410, 389, 385), (410, 425, 408), (424, 371, 425, 410), (425, 374, 408), (381, 426, 365), (427, 426, 381), (428, 427, 429), (428, 430, 427), (427, 379, 429), (427, 430, 431), (427, 431, 426), (432, 365, 431), (365, 426, 431), (432, 431, 430, 433), (432, 434, 365), (434, 432, 433, 436), (434, 436, 438, 435), (434, 435, 444, 364), (364, 365, 434), (433, 437, 436), (436, 437, 439, 438), (441, 435, 438), (439, 440, 438), (438, 440, 441), (435, 441, 443), (442, 376, 441), (441, 376, 443), (442, 441, 440), (354, 353, 443), (444, 443, 353, 445), (443, 444, 435), (354, 443, 376), (445, 364, 444), (358, 364, 445, 356), (376, 442, 429, 379), (447, 442, 440), (442, 446, 429), (447, 446, 442), (447, 448, 446), (447, 449, 448), (439, 447, 440), (449, 447, 439), (448, 449, 450), (449, 439, 450), (448, 450, 451), (450, 439, 437), (450, 433, 451), (450, 437, 433), (428, 451, 430), (448, 451, 428), (433, 430, 451), (448, 428, 446), (428, 429, 446), (349, 278, 281), (267, 288, 452), (454, 453, 452, 286), (455, 267, 452, 453), (454, 457, 456, 453), (453, 456, 458, 455), (459, 456, 457, 461), (459, 462, 458, 456), (460, 463, 462, 459), (460, 459, 461, 473), (462, 463, 465, 458), (460, 471, 464, 463), (463, 464, 466, 465), (455, 458, 465, 467), (467, 465, 466, 265), (480, 479, 233), (464, 471, 468, 466), (470, 265, 466, 468), (472, 469, 468, 471), (476, 470, 468, 469), (460, 473, 472, 471), (473, 474, 469, 472), (461, 457, 474, 473), (454, 475, 474, 457), (475, 476, 469, 474), (267, 455, 467, 481), (483, 487, 269), (476, 477, 268, 470), (232, 230, 477), (268, 477, 230, 266), (277, 267, 269), (272, 233, 479, 488), (273, 263, 250, 238), (228, 266, 230), (478, 211, 212, 253), (222, 478, 229, 225), (475, 484, 477, 476), (488, 479, 275), (481, 467, 265, 264), (485, 486, 285), (482, 487, 270, 271), (484, 475, 454, 286), (485, 480, 233), (484, 486, 232, 477), (488, 482, 271, 272), (481, 483, 269, 267)])
_k = {(210, 211): 0.74902, (210, 212): 0.74902, (211, 215): 0.74902, (217, 218): 0.74902, (237, 244): 0.74902, (244, 245): 0.74902, (244, 246): 0.74902, (246, 247): 0.74902, (252, 257): 0.74902, (253, 478): 0.74902, (212, 237): 0.74902}
me_icosphere_016.attributes.new('crease_edge', 'FLOAT', 'EDGE').data.foreach_set('value', [_k.get((min(e.vertices), max(e.vertices)), 0.0) for e in me_icosphere_016.edges])
_uv = me_icosphere_016.uv_layers.new(name='Baking')
_uv.uv.foreach_set('vector', [0.5982, 0.1213, 0.5813, 0.1703, 0.5466, 0.1216, 0.5982, 0.1213, 0.6372, 0.1533, 0.5813, 0.1703, 0.5982, 0.1213, 0.5466, 0.1216, 0.5821, 0.07639, 0.5982, 0.1213, 0.5821, 0.07639, 0.6377, 0.0947, 0.6372, 0.1533, 0.5982, 0.1213, 0.6377, 0.0947, 0.6831, 0.1242, 0.6377, 0.0947, 0.6718, 0.0702, 0.6377, 0.0947, 0.6243, 0.04221, 0.6718, 0.0702, 0.6377, 0.0947, 0.5821, 0.07639, 0.6243, 0.04221, 0.6831, 0.1242, 0.6372, 0.1533, 0.6377, 0.0947, 0.6714, 0.1789, 0.6831, 0.1242, 0.7144, 0.1625, 0.6714, 0.1789, 0.6372, 0.1533, 0.6831, 0.1242, 0.6831, 0.1242, 0.6718, 0.0702, 0.7144, 0.08589, 0.7144, 0.1625, 0.6831, 0.1242, 0.7144, 0.08589, 0.6876, 0.6929, 0.634, 0.7313, 0.6534, 0.7055, 0.634, 0.7313, 0.595, 0.7081, 0.6534, 0.7055, 0.6718, 0.0702, 0.6706, 0.02487, 0.7144, 0.08589, 0.634, 0.7313, 0.5557, 0.7337, 0.595, 0.7081, 0.6718, 0.0702, 0.6243, 0.04221, 0.6706, 0.02487, 0.5557, 0.7337, 0.4977, 0.6839, 0.5371, 0.6961, 0.5557, 0.7337, 0.5371, 0.6961, 0.595, 0.7081, 0.6706, 0.02487, 0.6243, 0.04221, 0.598, 0.0003691, 0.4977, 0.6839, 0.505, 0.6453, 0.5371, 0.6961, 0.6243, 0.04221, 0.5686, 0.03579, 0.598, 0.0003691, 0.5686, 0.03579, 0.5249, 0.02115, 0.598, 0.0003691, 0.4977, 0.6839, 0.4769, 0.6136, 0.505, 0.6453, 0.5686, 0.03579, 0.5273, 0.07136, 0.5249, 0.02115, 0.4769, 0.6136, 0.487, 0.5312, 0.5036, 0.5803, 0.4769, 0.6136, 0.5036, 0.5803, 0.505, 0.6453, 0.5249, 0.02115, 0.5273, 0.07136, 0.4772, 0.08179, 0.5821, 0.07639, 0.5273, 0.07136, 0.5686, 0.03579, 0.5466, 0.1216, 0.5045, 0.1204, 0.5273, 0.07136, 0.5273, 0.07136, 0.5045, 0.1204, 0.4772, 0.08179, 0.5821, 0.07639, 0.5466, 0.1216, 0.5273, 0.07136, 0.5466, 0.1216, 0.5253, 0.1753, 0.5045, 0.1204, 0.5045, 0.1204, 0.5253, 0.1753, 0.4769, 0.1623, 0.5045, 0.1204, 0.4769, 0.1623, 0.4772, 0.08179, 0.5718, 0.4923, 0.651, 0.5028, 0.6095, 0.5149, 0.5718, 0.4923, 0.6095, 0.5149, 0.5497, 0.5377, 0.487, 0.5312, 0.5718, 0.4923, 0.5497, 0.5377, 0.4769, 0.1623, 0.5253, 0.1753, 0.5219, 0.2255, 0.651, 0.5028, 0.666, 0.5446, 0.6095, 0.5149, 0.5253, 0.1753, 0.5686, 0.2109, 0.5219, 0.2255, 0.5686, 0.2109, 0.5967, 0.2494, 0.5219, 0.2255, 0.651, 0.5028, 0.7173, 0.5541, 0.666, 0.5446, 0.5686, 0.2109, 0.6234, 0.2052, 0.5967, 0.2494, 0.7173, 0.5541, 0.7173, 0.6296, 0.7041, 0.5969, 0.7173, 0.5541, 0.7041, 0.5969, 0.666, 0.5446, 0.5967, 0.2494, 0.6234, 0.2052, 0.6711, 0.225, 0.5813, 0.1703, 0.6234, 0.2052, 0.5686, 0.2109, 0.6372, 0.1533, 0.6714, 0.1789, 0.6234, 0.2052, 0.6234, 0.2052, 0.6714, 0.1789, 0.6711, 0.225, 0.5813, 0.1703, 0.6372, 0.1533, 0.6234, 0.2052, 0.7173, 0.6296, 0.686, 0.6568, 0.7041, 0.5969, 0.6714, 0.1789, 0.7144, 0.1625, 0.6711, 0.225, 0.7173, 0.6296, 0.6876, 0.6929, 0.686, 0.6568, 0.7041, 0.5969, 0.686, 0.6568, 0.6469, 0.608, 0.6876, 0.6929, 0.6534, 0.7055, 0.686, 0.6568, 0.686, 0.6568, 0.6534, 0.7055, 0.6243, 0.6606, 0.6469, 0.608, 0.686, 0.6568, 0.6243, 0.6606, 0.6469, 0.608, 0.6243, 0.6606, 0.5986, 0.6192, 0.6243, 0.6606, 0.5674, 0.6576, 0.5986, 0.6192, 0.6534, 0.7055, 0.595, 0.7081, 0.6243, 0.6606, 0.6243, 0.6606, 0.595, 0.7081, 0.5674, 0.6576, 0.595, 0.7081, 0.5371, 0.6961, 0.5674, 0.6576, 0.5371, 0.6961, 0.505, 0.6453, 0.5674, 0.6576, 0.5674, 0.6576, 0.5518, 0.6008, 0.5986, 0.6192, 0.5674, 0.6576, 0.505, 0.6453, 0.5518, 0.6008, 0.505, 0.6453, 0.5036, 0.5803, 0.5518, 0.6008, 0.5036, 0.5803, 0.5497, 0.5377, 0.5518, 0.6008, 0.5518, 0.6008, 0.6025, 0.5688, 0.5986, 0.6192, 0.5518, 0.6008, 0.5497, 0.5377, 0.6025, 0.5688, 0.5497, 0.5377, 0.6095, 0.5149, 0.6025, 0.5688, 0.6095, 0.5149, 0.666, 0.5446, 0.6025, 0.5688, 0.6025, 0.5688, 0.6469, 0.608, 0.5986, 0.6192, 0.6025, 0.5688, 0.666, 0.5446, 0.6469, 0.608, 0.666, 0.5446, 0.7041, 0.5969, 0.6469, 0.608, 0.5813, 0.1703, 0.5686, 0.2109, 0.5253, 0.1753, 0.487, 0.5312, 0.5497, 0.5377, 0.5036, 0.5803, 0.5466, 0.1216, 0.5813, 0.1703, 0.5253, 0.1753, 0.5821, 0.07639, 0.5686, 0.03579, 0.6243, 0.04221, 0.1217, 0.1213, 0.1048, 0.1703, 0.07011, 0.1216, 0.1217, 0.1213, 0.1608, 0.1533, 0.1048, 0.1703, 0.1217, 0.1213, 0.07011, 0.1216, 0.1056, 0.07639, 0.1217, 0.1213, 0.1056, 0.07639, 0.1612, 0.0947, 0.1608, 0.1533, 0.1217, 0.1213, 0.1612, 0.0947, 0.2066, 0.1242, 0.1612, 0.0947, 0.1953, 0.0702, 0.1612, 0.0947, 0.1478, 0.04221, 0.1953, 0.0702, 0.1612, 0.0947, 0.1056, 0.07639, 0.1478, 0.04221, 0.2066, 0.1242, 0.1608, 0.1533, 0.1612, 0.0947, 0.1949, 0.1789, 0.2066, 0.1242, 0.2379, 0.1625, 0.1949, 0.1789, 0.1608, 0.1533, 0.2066, 0.1242, 0.2066, 0.1242, 0.1953, 0.0702, 0.2379, 0.08589, 0.2379, 0.1625, 0.2066, 0.1242, 0.2379, 0.08589, 0.6876, 0.4508, 0.634, 0.4892, 0.6534, 0.4634, 0.634, 0.4892, 0.595, 0.466, 0.6534, 0.4634, 0.1953, 0.0702, 0.1941, 0.02487, 0.2379, 0.08589, 0.634, 0.4892, 0.5557, 0.4916, 0.595, 0.466, 0.1953, 0.0702, 0.1478, 0.04221, 0.1941, 0.02487, 0.5557, 0.4916, 0.4977, 0.4418, 0.5371, 0.4539, 0.5557, 0.4916, 0.5371, 0.4539, 0.595, 0.466, 0.1941, 0.02487, 0.1478, 0.04221, 0.1215, 0.0003691, 0.4977, 0.4418, 0.505, 0.4032, 0.5371, 0.4539, 0.1478, 0.04221, 0.09208, 0.03579, 0.1215, 0.0003691, 0.09208, 0.03579, 0.04845, 0.02115, 0.1215, 0.0003691, 0.4977, 0.4418, 0.4769, 0.3715, 0.505, 0.4032, 0.09208, 0.03579, 0.05078, 0.07136, 0.04845, 0.02115, 0.4769, 0.3715, 0.487, 0.2891, 0.5036, 0.3381, 0.4769, 0.3715, 0.5036, 0.3381, 0.505, 0.4032, 0.04845, 0.02115, 0.05078, 0.07136, 0.0006919, 0.08179, 0.1056, 0.07639, 0.05078, 0.07136, 0.09208, 0.03579, 0.07011, 0.1216, 0.02799, 0.1204, 0.05078, 0.07136, 0.05078, 0.07136, 0.02799, 0.1204, 0.0006919, 0.08179, 0.1056, 0.07639, 0.07011, 0.1216, 0.05078, 0.07136, 0.07011, 0.1216, 0.04879, 0.1753, 0.02799, 0.1204, 0.02799, 0.1204, 0.04879, 0.1753, 0.0003691, 0.1623, 0.02799, 0.1204, 0.0003691, 0.1623, 0.0006919, 0.08179, 0.5718, 0.2502, 0.651, 0.2607, 0.6095, 0.2728, 0.5718, 0.2502, 0.6095, 0.2728, 0.5497, 0.2955, 0.487, 0.2891, 0.5718, 0.2502, 0.5497, 0.2955, 0.0003691, 0.1623, 0.04879, 0.1753, 0.04546, 0.2255, 0.651, 0.2607, 0.666, 0.3025, 0.6095, 0.2728, 0.04879, 0.1753, 0.0921, 0.2109, 0.04546, 0.2255, 0.0921, 0.2109, 0.1202, 0.2494, 0.04546, 0.2255, 0.651, 0.2607, 0.7173, 0.3119, 0.666, 0.3025, 0.0921, 0.2109, 0.1469, 0.2052, 0.1202, 0.2494, 0.7173, 0.3119, 0.7173, 0.3875, 0.7041, 0.3548, 0.7173, 0.3119, 0.7041, 0.3548, 0.666, 0.3025, 0.1202, 0.2494, 0.1469, 0.2052, 0.1946, 0.225, 0.1048, 0.1703, 0.1469, 0.2052, 0.0921, 0.2109, 0.1608, 0.1533, 0.1949, 0.1789, 0.1469, 0.2052, 0.1469, 0.2052, 0.1949, 0.1789, 0.1946, 0.225, 0.1048, 0.1703, 0.1608, 0.1533, 0.1469, 0.2052, 0.7173, 0.3875, 0.686, 0.4146, 0.7041, 0.3548, 0.1949, 0.1789, 0.2379, 0.1625, 0.1946, 0.225, 0.7173, 0.3875, 0.6876, 0.4508, 0.686, 0.4146, 0.7041, 0.3548, 0.686, 0.4146, 0.6469, 0.3659, 0.6876, 0.4508, 0.6534, 0.4634, 0.686, 0.4146, 0.686, 0.4146, 0.6534, 0.4634, 0.6243, 0.4185, 0.6469, 0.3659, 0.686, 0.4146, 0.6243, 0.4185, 0.6469, 0.3659, 0.6243, 0.4185, 0.5986, 0.3771, 0.6243, 0.4185, 0.5674, 0.4155, 0.5986, 0.3771, 0.6534, 0.4634, 0.595, 0.466, 0.6243, 0.4185, 0.6243, 0.4185, 0.595, 0.466, 0.5674, 0.4155, 0.595, 0.466, 0.5371, 0.4539, 0.5674, 0.4155, 0.5371, 0.4539, 0.505, 0.4032, 0.5674, 0.4155, 0.5674, 0.4155, 0.5518, 0.3587, 0.5986, 0.3771, 0.5674, 0.4155, 0.505, 0.4032, 0.5518, 0.3587, 0.505, 0.4032, 0.5036, 0.3381, 0.5518, 0.3587, 0.5036, 0.3381, 0.5497, 0.2955, 0.5518, 0.3587, 0.5518, 0.3587, 0.6025, 0.3267, 0.5986, 0.3771, 0.5518, 0.3587, 0.5497, 0.2955, 0.6025, 0.3267, 0.5497, 0.2955, 0.6095, 0.2728, 0.6025, 0.3267, 0.6095, 0.2728, 0.666, 0.3025, 0.6025, 0.3267, 0.6025, 0.3267, 0.6469, 0.3659, 0.5986, 0.3771, 0.6025, 0.3267, 0.666, 0.3025, 0.6469, 0.3659, 0.666, 0.3025, 0.7041, 0.3548, 0.6469, 0.3659, 0.1048, 0.1703, 0.0921, 0.2109, 0.04879, 0.1753, 0.487, 0.2891, 0.5497, 0.2955, 0.5036, 0.3381, 0.07011, 0.1216, 0.1048, 0.1703, 0.04879, 0.1753, 0.1056, 0.07639, 0.09208, 0.03579, 0.1478, 0.04221, 0.1217, 0.3711, 0.1048, 0.4201, 0.07011, 0.3714, 0.1217, 0.3711, 0.1608, 0.4031, 0.1048, 0.4201, 0.1217, 0.3711, 0.07011, 0.3714, 0.1056, 0.3262, 0.1217, 0.3711, 0.1056, 0.3262, 0.1612, 0.3445, 0.1608, 0.4031, 0.1217, 0.3711, 0.1612, 0.3445, 0.2066, 0.374, 0.1612, 0.3445, 0.1953, 0.32, 0.1612, 0.3445, 0.1478, 0.292, 0.1953, 0.32, 0.1612, 0.3445, 0.1056, 0.3262, 0.1478, 0.292, 0.2066, 0.374, 0.1608, 0.4031, 0.1612, 0.3445, 0.1949, 0.4287, 0.2066, 0.374, 0.2379, 0.4123, 0.1949, 0.4287, 0.1608, 0.4031, 0.2066, 0.374, 0.2066, 0.374, 0.1953, 0.32, 0.2379, 0.3357, 0.2379, 0.4123, 0.2066, 0.374, 0.2379, 0.3357, 0.2111, 0.7006, 0.1575, 0.739, 0.1769, 0.7132, 0.1575, 0.739, 0.1185, 0.7158, 0.1769, 0.7132, 0.1953, 0.32, 0.1941, 0.2747, 0.2379, 0.3357, 0.1575, 0.739, 0.07925, 0.7414, 0.1185, 0.7158, 0.1953, 0.32, 0.1478, 0.292, 0.1941, 0.2747, 0.07925, 0.7414, 0.02118, 0.6916, 0.06056, 0.7037, 0.07925, 0.7414, 0.06056, 0.7037, 0.1185, 0.7158, 0.1941, 0.2747, 0.1478, 0.292, 0.1215, 0.2502, 0.02118, 0.6916, 0.02846, 0.653, 0.06056, 0.7037, 0.1478, 0.292, 0.09208, 0.2856, 0.1215, 0.2502, 0.09208, 0.2856, 0.04845, 0.271, 0.1215, 0.2502, 0.02118, 0.6916, 0.0003691, 0.6213, 0.02846, 0.653, 0.09208, 0.2856, 0.05078, 0.3212, 0.04845, 0.271, 0.0003691, 0.6213, 0.01047, 0.5389, 0.0271, 0.5879, 0.0003691, 0.6213, 0.0271, 0.5879, 0.02846, 0.653, 0.04845, 0.271, 0.05078, 0.3212, 0.0006919, 0.3316, 0.1056, 0.3262, 0.05078, 0.3212, 0.09208, 0.2856, 0.07011, 0.3714, 0.02799, 0.3702, 0.05078, 0.3212, 0.05078, 0.3212, 0.02799, 0.3702, 0.0006919, 0.3316, 0.1056, 0.3262, 0.07011, 0.3714, 0.05078, 0.3212, 0.07011, 0.3714, 0.04879, 0.4251, 0.02799, 0.3702, 0.02799, 0.3702, 0.04879, 0.4251, 0.0003691, 0.4121, 0.02799, 0.3702, 0.0003691, 0.4121, 0.0006919, 0.3316, 0.09531, 0.5, 0.1745, 0.5105, 0.133, 0.5226, 0.09531, 0.5, 0.133, 0.5226, 0.07324, 0.5453, 0.01047, 0.5389, 0.09531, 0.5, 0.07324, 0.5453, 0.0003691, 0.4121, 0.04879, 0.4251, 0.04546, 0.4753, 0.1745, 0.5105, 0.1895, 0.5523, 0.133, 0.5226, 0.04879, 0.4251, 0.0921, 0.4607, 0.04546, 0.4753, 0.0921, 0.4607, 0.1202, 0.4992, 0.04546, 0.4753, 0.1745, 0.5105, 0.2408, 0.5617, 0.1895, 0.5523, 0.0921, 0.4607, 0.1469, 0.455, 0.1202, 0.4992, 0.2408, 0.5617, 0.2408, 0.6373, 0.2276, 0.6046, 0.2408, 0.5617, 0.2276, 0.6046, 0.1895, 0.5523, 0.1202, 0.4992, 0.1469, 0.455, 0.1946, 0.4748, 0.1048, 0.4201, 0.1469, 0.455, 0.0921, 0.4607, 0.1608, 0.4031, 0.1949, 0.4287, 0.1469, 0.455, 0.1469, 0.455, 0.1949, 0.4287, 0.1946, 0.4748, 0.1048, 0.4201, 0.1608, 0.4031, 0.1469, 0.455, 0.2408, 0.6373, 0.2095, 0.6645, 0.2276, 0.6046, 0.1949, 0.4287, 0.2379, 0.4123, 0.1946, 0.4748, 0.2408, 0.6373, 0.2111, 0.7006, 0.2095, 0.6645, 0.2276, 0.6046, 0.2095, 0.6645, 0.1704, 0.6157, 0.2111, 0.7006, 0.1769, 0.7132, 0.2095, 0.6645, 0.2095, 0.6645, 0.1769, 0.7132, 0.1478, 0.6683, 0.1704, 0.6157, 0.2095, 0.6645, 0.1478, 0.6683, 0.1704, 0.6157, 0.1478, 0.6683, 0.1221, 0.6269, 0.1478, 0.6683, 0.09089, 0.6653, 0.1221, 0.6269, 0.1769, 0.7132, 0.1185, 0.7158, 0.1478, 0.6683, 0.1478, 0.6683, 0.1185, 0.7158, 0.09089, 0.6653, 0.1185, 0.7158, 0.06056, 0.7037, 0.09089, 0.6653, 0.06056, 0.7037, 0.02846, 0.653, 0.09089, 0.6653, 0.09089, 0.6653, 0.07531, 0.6085, 0.1221, 0.6269, 0.09089, 0.6653, 0.02846, 0.653, 0.07531, 0.6085, 0.02846, 0.653, 0.0271, 0.5879, 0.07531, 0.6085, 0.0271, 0.5879, 0.07324, 0.5453, 0.07531, 0.6085, 0.07531, 0.6085, 0.126, 0.5765, 0.1221, 0.6269, 0.07531, 0.6085, 0.07324, 0.5453, 0.126, 0.5765, 0.07324, 0.5453, 0.133, 0.5226, 0.126, 0.5765, 0.133, 0.5226, 0.1895, 0.5523, 0.126, 0.5765, 0.126, 0.5765, 0.1704, 0.6157, 0.1221, 0.6269, 0.126, 0.5765, 0.1895, 0.5523, 0.1704, 0.6157, 0.1895, 0.5523, 0.2276, 0.6046, 0.1704, 0.6157, 0.1048, 0.4201, 0.0921, 0.4607, 0.04879, 0.4251, 0.01047, 0.5389, 0.07324, 0.5453, 0.0271, 0.5879, 0.07011, 0.3714, 0.1048, 0.4201, 0.04879, 0.4251, 0.1056, 0.3262, 0.09208, 0.2856, 0.1478, 0.292, 0.3599, 0.1213, 0.3431, 0.1703, 0.3084, 0.1216, 0.3599, 0.1213, 0.399, 0.1533, 0.3431, 0.1703, 0.3599, 0.1213, 0.3084, 0.1216, 0.3439, 0.07639, 0.3599, 0.1213, 0.3439, 0.07639, 0.3994, 0.0947, 0.399, 0.1533, 0.3599, 0.1213, 0.3994, 0.0947, 0.4449, 0.1242, 0.3994, 0.0947, 0.4336, 0.0702, 0.3994, 0.0947, 0.386, 0.04221, 0.4336, 0.0702, 0.3994, 0.0947, 0.3439, 0.07639, 0.386, 0.04221, 0.4449, 0.1242, 0.399, 0.1533, 0.3994, 0.0947, 0.4332, 0.1789, 0.4449, 0.1242, 0.4761, 0.1625, 0.4332, 0.1789, 0.399, 0.1533, 0.4449, 0.1242, 0.4449, 0.1242, 0.4336, 0.0702, 0.4761, 0.08589, 0.4761, 0.1625, 0.4449, 0.1242, 0.4761, 0.08589, 0.9288, 0.4508, 0.8752, 0.4891, 0.8946, 0.4634, 0.8752, 0.4891, 0.8362, 0.466, 0.8946, 0.4634, 0.4336, 0.0702, 0.4323, 0.02487, 0.4761, 0.08589, 0.8752, 0.4891, 0.7969, 0.4916, 0.8362, 0.466, 0.4336, 0.0702, 0.386, 0.04221, 0.4323, 0.02487, 0.7969, 0.4916, 0.7388, 0.4418, 0.7782, 0.4539, 0.7969, 0.4916, 0.7782, 0.4539, 0.8362, 0.466, 0.4323, 0.02487, 0.386, 0.04221, 0.3597, 0.0003691, 0.7388, 0.4418, 0.7461, 0.4032, 0.7782, 0.4539, 0.386, 0.04221, 0.3303, 0.03579, 0.3597, 0.0003691, 0.3303, 0.03579, 0.2867, 0.02115, 0.3597, 0.0003691, 0.7388, 0.4418, 0.718, 0.3715, 0.7461, 0.4032, 0.3303, 0.03579, 0.289, 0.07136, 0.2867, 0.02115, 0.718, 0.3715, 0.7281, 0.2891, 0.7447, 0.3381, 0.718, 0.3715, 0.7447, 0.3381, 0.7461, 0.4032, 0.2867, 0.02115, 0.289, 0.07136, 0.2389, 0.08179, 0.3439, 0.07639, 0.289, 0.07136, 0.3303, 0.03579, 0.3084, 0.1216, 0.2662, 0.1204, 0.289, 0.07136, 0.289, 0.07136, 0.2662, 0.1204, 0.2389, 0.08179, 0.3439, 0.07639, 0.3084, 0.1216, 0.289, 0.07136, 0.3084, 0.1216, 0.287, 0.1753, 0.2662, 0.1204, 0.2662, 0.1204, 0.287, 0.1753, 0.2386, 0.1623, 0.2662, 0.1204, 0.2386, 0.1623, 0.2389, 0.08179, 0.813, 0.2502, 0.8921, 0.2607, 0.8506, 0.2728, 0.813, 0.2502, 0.8506, 0.2728, 0.7909, 0.2955, 0.7281, 0.2891, 0.813, 0.2502, 0.7909, 0.2955, 0.2386, 0.1623, 0.287, 0.1753, 0.2837, 0.2255, 0.8921, 0.2607, 0.9072, 0.3025, 0.8506, 0.2728, 0.287, 0.1753, 0.3304, 0.2109, 0.2837, 0.2255, 0.3304, 0.2109, 0.3584, 0.2494, 0.2837, 0.2255, 0.8921, 0.2607, 0.9584, 0.3119, 0.9072, 0.3025, 0.3304, 0.2109, 0.3851, 0.2052, 0.3584, 0.2494, 0.9584, 0.3119, 0.9584, 0.3875, 0.9452, 0.3548, 0.9584, 0.3119, 0.9452, 0.3548, 0.9072, 0.3025, 0.3584, 0.2494, 0.3851, 0.2052, 0.4329, 0.225, 0.3431, 0.1703, 0.3851, 0.2052, 0.3304, 0.2109, 0.399, 0.1533, 0.4332, 0.1789, 0.3851, 0.2052, 0.3851, 0.2052, 0.4332, 0.1789, 0.4329, 0.225, 0.3431, 0.1703, 0.399, 0.1533, 0.3851, 0.2052, 0.9584, 0.3875, 0.9272, 0.4146, 0.9452, 0.3548, 0.4332, 0.1789, 0.4761, 0.1625, 0.4329, 0.225, 0.9584, 0.3875, 0.9288, 0.4508, 0.9272, 0.4146, 0.9452, 0.3548, 0.9272, 0.4146, 0.888, 0.3659, 0.9288, 0.4508, 0.8946, 0.4634, 0.9272, 0.4146, 0.9272, 0.4146, 0.8946, 0.4634, 0.8655, 0.4185, 0.888, 0.3659, 0.9272, 0.4146, 0.8655, 0.4185, 0.888, 0.3659, 0.8655, 0.4185, 0.8398, 0.3771, 0.8655, 0.4185, 0.8085, 0.4155, 0.8398, 0.3771, 0.8946, 0.4634, 0.8362, 0.466, 0.8655, 0.4185, 0.8655, 0.4185, 0.8362, 0.466, 0.8085, 0.4155, 0.8362, 0.466, 0.7782, 0.4539, 0.8085, 0.4155, 0.7782, 0.4539, 0.7461, 0.4032, 0.8085, 0.4155, 0.8085, 0.4155, 0.793, 0.3587, 0.8398, 0.3771, 0.8085, 0.4155, 0.7461, 0.4032, 0.793, 0.3587, 0.7461, 0.4032, 0.7447, 0.3381, 0.793, 0.3587, 0.7447, 0.3381, 0.7909, 0.2955, 0.793, 0.3587, 0.793, 0.3587, 0.8436, 0.3267, 0.8398, 0.3771, 0.793, 0.3587, 0.7909, 0.2955, 0.8436, 0.3267, 0.7909, 0.2955, 0.8506, 0.2728, 0.8436, 0.3267, 0.8506, 0.2728, 0.9072, 0.3025, 0.8436, 0.3267, 0.8436, 0.3267, 0.888, 0.3659, 0.8398, 0.3771, 0.8436, 0.3267, 0.9072, 0.3025, 0.888, 0.3659, 0.9072, 0.3025, 0.9452, 0.3548, 0.888, 0.3659, 0.3431, 0.1703, 0.3304, 0.2109, 0.287, 0.1753, 0.7281, 0.2891, 0.7909, 0.2955, 0.7447, 0.3381, 0.3084, 0.1216, 0.3431, 0.1703, 0.287, 0.1753, 0.3439, 0.07639, 0.3303, 0.03579, 0.386, 0.04221, 0.3599, 0.3711, 0.3431, 0.4201, 0.3084, 0.3714, 0.3599, 0.3711, 0.399, 0.4031, 0.3431, 0.4201, 0.3599, 0.3711, 0.3084, 0.3714, 0.3439, 0.3262, 0.3599, 0.3711, 0.3439, 0.3262, 0.3994, 0.3445, 0.399, 0.4031, 0.3599, 0.3711, 0.3994, 0.3445, 0.4449, 0.374, 0.3994, 0.3445, 0.4336, 0.32, 0.3994, 0.3445, 0.386, 0.292, 0.4336, 0.32, 0.3994, 0.3445, 0.3439, 0.3262, 0.386, 0.292, 0.4449, 0.374, 0.399, 0.4031, 0.3994, 0.3445, 0.4332, 0.4287, 0.4449, 0.374, 0.4761, 0.4123, 0.4332, 0.4287, 0.399, 0.4031, 0.4449, 0.374, 0.4449, 0.374, 0.4336, 0.32, 0.4761, 0.3357, 0.4761, 0.4123, 0.4449, 0.374, 0.4761, 0.3357, 0.9259, 0.201, 0.8723, 0.2393, 0.8917, 0.2135, 0.8723, 0.2393, 0.8333, 0.2162, 0.8917, 0.2135, 0.4336, 0.32, 0.4323, 0.2747, 0.4761, 0.3357, 0.8723, 0.2393, 0.794, 0.2418, 0.8333, 0.2162, 0.4336, 0.32, 0.386, 0.292, 0.4323, 0.2747, 0.794, 0.2418, 0.7359, 0.192, 0.7753, 0.2041, 0.794, 0.2418, 0.7753, 0.2041, 0.8333, 0.2162, 0.4323, 0.2747, 0.386, 0.292, 0.3597, 0.2502, 0.7359, 0.192, 0.7432, 0.1534, 0.7753, 0.2041, 0.386, 0.292, 0.3303, 0.2856, 0.3597, 0.2502, 0.3303, 0.2856, 0.2867, 0.271, 0.3597, 0.2502, 0.7359, 0.192, 0.7151, 0.1217, 0.7432, 0.1534, 0.3303, 0.2856, 0.289, 0.3212, 0.2867, 0.271, 0.7151, 0.1217, 0.7252, 0.03925, 0.7418, 0.08834, 0.7151, 0.1217, 0.7418, 0.08834, 0.7432, 0.1534, 0.2867, 0.271, 0.289, 0.3212, 0.2389, 0.3316, 0.3439, 0.3262, 0.289, 0.3212, 0.3303, 0.2856, 0.3084, 0.3714, 0.2662, 0.3702, 0.289, 0.3212, 0.289, 0.3212, 0.2662, 0.3702, 0.2389, 0.3316, 0.3439, 0.3262, 0.3084, 0.3714, 0.289, 0.3212, 0.3084, 0.3714, 0.287, 0.4251, 0.2662, 0.3702, 0.2662, 0.3702, 0.287, 0.4251, 0.2386, 0.4121, 0.2662, 0.3702, 0.2386, 0.4121, 0.2389, 0.3316, 0.81, 0.0003691, 0.8892, 0.01086, 0.8477, 0.02299, 0.81, 0.0003691, 0.8477, 0.02299, 0.788, 0.04572, 0.7252, 0.03925, 0.81, 0.0003691, 0.788, 0.04572, 0.2386, 0.4121, 0.287, 0.4251, 0.2837, 0.4753, 0.8892, 0.01086, 0.9042, 0.05268, 0.8477, 0.02299, 0.287, 0.4251, 0.3304, 0.4607, 0.2837, 0.4753, 0.3304, 0.4607, 0.3584, 0.4992, 0.2837, 0.4753, 0.8892, 0.01086, 0.9555, 0.06212, 0.9042, 0.05268, 0.3304, 0.4607, 0.3851, 0.455, 0.3584, 0.4992, 0.9555, 0.06212, 0.9555, 0.1377, 0.9423, 0.105, 0.9555, 0.06212, 0.9423, 0.105, 0.9042, 0.05268, 0.3584, 0.4992, 0.3851, 0.455, 0.4329, 0.4748, 0.3431, 0.4201, 0.3851, 0.455, 0.3304, 0.4607, 0.399, 0.4031, 0.4332, 0.4287, 0.3851, 0.455, 0.3851, 0.455, 0.4332, 0.4287, 0.4329, 0.4748, 0.3431, 0.4201, 0.399, 0.4031, 0.3851, 0.455, 0.9555, 0.1377, 0.9242, 0.1648, 0.9423, 0.105, 0.4332, 0.4287, 0.4761, 0.4123, 0.4329, 0.4748, 0.9555, 0.1377, 0.9259, 0.201, 0.9242, 0.1648, 0.9423, 0.105, 0.9242, 0.1648, 0.8851, 0.116, 0.9259, 0.201, 0.8917, 0.2135, 0.9242, 0.1648, 0.9242, 0.1648, 0.8917, 0.2135, 0.8626, 0.1687, 0.8851, 0.116, 0.9242, 0.1648, 0.8626, 0.1687, 0.8851, 0.116, 0.8626, 0.1687, 0.8368, 0.1273, 0.8626, 0.1687, 0.8056, 0.1657, 0.8368, 0.1273, 0.8917, 0.2135, 0.8333, 0.2162, 0.8626, 0.1687, 0.8626, 0.1687, 0.8333, 0.2162, 0.8056, 0.1657, 0.8333, 0.2162, 0.7753, 0.2041, 0.8056, 0.1657, 0.7753, 0.2041, 0.7432, 0.1534, 0.8056, 0.1657, 0.8056, 0.1657, 0.79, 0.1089, 0.8368, 0.1273, 0.8056, 0.1657, 0.7432, 0.1534, 0.79, 0.1089, 0.7432, 0.1534, 0.7418, 0.08834, 0.79, 0.1089, 0.7418, 0.08834, 0.788, 0.04572, 0.79, 0.1089, 0.79, 0.1089, 0.8407, 0.07689, 0.8368, 0.1273, 0.79, 0.1089, 0.788, 0.04572, 0.8407, 0.07689, 0.788, 0.04572, 0.8477, 0.02299, 0.8407, 0.07689, 0.8477, 0.02299, 0.9042, 0.05268, 0.8407, 0.07689, 0.8407, 0.07689, 0.8851, 0.116, 0.8368, 0.1273, 0.8407, 0.07689, 0.9042, 0.05268, 0.8851, 0.116, 0.9042, 0.05268, 0.9423, 0.105, 0.8851, 0.116, 0.3431, 0.4201, 0.3304, 0.4607, 0.287, 0.4251, 0.7252, 0.03925, 0.788, 0.04572, 0.7418, 0.08834, 0.3084, 0.3714, 0.3431, 0.4201, 0.287, 0.4251, 0.3439, 0.3262, 0.3303, 0.2856, 0.386, 0.292, 0.9717, 0.7857, 0.917, 0.7625, 0.9559, 0.7661, 0.917, 0.7625, 0.9365, 0.743, 0.9559, 0.7661, 0.3223, 0.7381, 0.3371, 0.8012, 0.2989, 0.7379, 0.3371, 0.8012, 0.3223, 0.7381, 0.3321, 0.7603, 0.3541, 0.7419, 0.3321, 0.7603, 0.3223, 0.7381, 0.3491, 0.7317, 0.9139, 0.708, 0.9365, 0.743, 0.917, 0.7625, 0.9084, 0.7091, 0.3859, 0.7188, 0.3541, 0.7419, 0.3491, 0.7317, 0.3838, 0.716, 0.8662, 0.9793, 0.8711, 0.9732, 0.8739, 0.9779, 0.3687, 0.7513, 0.3541, 0.7419, 0.3859, 0.7188, 0.8359, 0.9544, 0.8711, 0.9732, 0.8653, 0.9749, 0.8662, 0.9793, 0.8653, 0.9749, 0.8711, 0.9732, 0.8359, 0.9544, 0.8185, 0.9592, 0.8003, 0.9547, 0.8134, 0.9325, 0.8348, 0.9326, 0.8359, 0.9544, 0.8134, 0.9325, 0.8653, 0.9749, 0.8662, 0.9793, 0.8185, 0.9592, 0.8359, 0.9544, 0.3541, 0.7419, 0.3687, 0.7513, 0.3519, 0.7625, 0.3321, 0.7603, 0.8241, 0.9014, 0.8376, 0.9027, 0.8348, 0.9326, 0.8134, 0.9325, 0.34, 0.7903, 0.3321, 0.7603, 0.3519, 0.7625, 0.3527, 0.7903, 0.8241, 0.9014, 0.8219, 0.8892, 0.8355, 0.891, 0.8376, 0.9027, 0.34, 0.7903, 0.3527, 0.7903, 0.3497, 0.8013, 0.3371, 0.8012, 0.3371, 0.8012, 0.3321, 0.7603, 0.34, 0.7903, 0.8355, 0.891, 0.8219, 0.8892, 0.8331, 0.8605, 0.8331, 0.8605, 0.8582, 0.8169, 0.8355, 0.891, 0.3497, 0.8013, 0.343, 0.8297, 0.3371, 0.8012, 0.343, 0.8297, 0.3497, 0.8013, 0.3594, 0.8741, 0.343, 0.8297, 0.3491, 0.8765, 0.339, 0.8783, 0.343, 0.8297, 0.3594, 0.8741, 0.3491, 0.8765, 0.3371, 0.8012, 0.343, 0.8297, 0.331, 0.8234, 0.331, 0.8234, 0.343, 0.8297, 0.339, 0.8783, 0.339, 0.8783, 0.3293, 0.8784, 0.3221, 0.8324, 0.331, 0.8234, 0.331, 0.8234, 0.3221, 0.8324, 0.3123, 0.8092, 0.3123, 0.8092, 0.2786, 0.7426, 0.2989, 0.7379, 0.331, 0.8234, 0.3371, 0.8012, 0.331, 0.8234, 0.2989, 0.7379, 0.2994, 0.7965, 0.283, 0.768, 0.2786, 0.7426, 0.3123, 0.8092, 0.3128, 0.8353, 0.2994, 0.8149, 0.3123, 0.8092, 0.3221, 0.8324, 0.2914, 0.8023, 0.2994, 0.7965, 0.3123, 0.8092, 0.2994, 0.8149, 0.2914, 0.8023, 0.2666, 0.7828, 0.283, 0.768, 0.2994, 0.7965, 0.2994, 0.8149, 0.2666, 0.7828, 0.2914, 0.8023, 0.2428, 0.7751, 0.2666, 0.7828, 0.2994, 0.8149, 0.2666, 0.7828, 0.2534, 0.7572, 0.283, 0.768, 0.2534, 0.7572, 0.2666, 0.7828, 0.2428, 0.7751, 0.2415, 0.7557, 0.9721, 0.8084, 0.9784, 0.8159, 0.9551, 0.8233, 0.9721, 0.8084, 0.9551, 0.8233, 0.9717, 0.7857, 0.9717, 0.7857, 0.9551, 0.8233, 0.9331, 0.8237, 0.9185, 0.8064, 0.7325, 0.9208, 0.718, 0.9026, 0.7855, 0.8657, 0.9784, 0.8159, 0.9768, 0.837, 0.9551, 0.8233, 0.9784, 0.8159, 0.9983, 0.8523, 0.9768, 0.837, 0.2469, 0.7431, 0.2534, 0.7572, 0.2415, 0.7557, 0.2445, 0.7401, 0.2469, 0.7431, 0.2445, 0.7401, 0.2697, 0.741, 0.283, 0.768, 0.2534, 0.7572, 0.2469, 0.7431, 0.283, 0.768, 0.2786, 0.7426, 0.283, 0.768, 0.2697, 0.741, 0.7816, 0.894, 0.7579, 0.9119, 0.7325, 0.9208, 0.7974, 0.8752, 0.7325, 0.9208, 0.7855, 0.8657, 0.7974, 0.8752, 0.7325, 0.9208, 0.7579, 0.9119, 0.7384, 0.9532, 0.8764, 0.8523, 0.8747, 0.8506, 0.9185, 0.8064, 0.9331, 0.8237, 0.7325, 0.9208, 0.7384, 0.9532, 0.725, 0.9745, 0.725, 0.9745, 0.7384, 0.9532, 0.7306, 0.9713, 0.7384, 0.9532, 0.7456, 0.9585, 0.7306, 0.9713, 0.7384, 0.9532, 0.7579, 0.9119, 0.7793, 0.9274, 0.7456, 0.9585, 0.7294, 0.9763, 0.7306, 0.9713, 0.7456, 0.9585, 0.7294, 0.9763, 0.725, 0.9745, 0.7306, 0.9713, 0.7766, 0.9526, 0.7294, 0.9763, 0.7456, 0.9585, 0.7766, 0.9526, 0.7456, 0.9585, 0.7793, 0.9274, 0.7816, 0.894, 0.7947, 0.8984, 0.7793, 0.9274, 0.7579, 0.9119, 0.7947, 0.8984, 0.8086, 0.883, 0.7766, 0.9526, 0.7793, 0.9274, 0.7947, 0.8984, 0.7816, 0.894, 0.7974, 0.8752, 0.8086, 0.883, 0.7947, 0.8984, 0.7974, 0.8752, 0.8086, 0.883, 0.8219, 0.8892, 0.8003, 0.9547, 0.7766, 0.9526, 0.8223, 0.8579, 0.8331, 0.8605, 0.8219, 0.8892, 0.8086, 0.883, 0.8122, 0.8531, 0.8223, 0.8579, 0.8086, 0.883, 0.7974, 0.8752, 0.8223, 0.8579, 0.8422, 0.7903, 0.8331, 0.8605, 0.8422, 0.7903, 0.8223, 0.8579, 0.8122, 0.8531, 0.8277, 0.8031, 0.8546, 0.7875, 0.8561, 0.7886, 0.8509, 0.8023, 0.8422, 0.7903, 0.8422, 0.7903, 0.8485, 0.8125, 0.8331, 0.8605, 0.8485, 0.8125, 0.8422, 0.7903, 0.8509, 0.8023, 0.8422, 0.7903, 0.8395, 0.7839, 0.8416, 0.7846, 0.8422, 0.7903, 0.8277, 0.8031, 0.8336, 0.7827, 0.8395, 0.7839, 0.8252, 0.7767, 0.8365, 0.7741, 0.8336, 0.7827, 0.8225, 0.7853, 0.8277, 0.8031, 0.8122, 0.8531, 0.8028, 0.8482, 0.8173, 0.8009, 0.3263, 0.9052, 0.3152, 0.9062, 0.3169, 0.8974, 0.3272, 0.8974, 0.3293, 0.8784, 0.3192, 0.8813, 0.3128, 0.8353, 0.3221, 0.8324, 0.3263, 0.9052, 0.319, 0.9455, 0.3086, 0.9356, 0.3152, 0.9062, 0.8365, 0.7741, 0.8252, 0.7767, 0.8306, 0.7473, 0.8422, 0.7374, 0.841, 0.708, 0.8422, 0.7374, 0.8306, 0.7473, 0.319, 0.9455, 0.3084, 0.9717, 0.2905, 0.9767, 0.3086, 0.9356, 0.3366, 0.9657, 0.3355, 0.9812, 0.319, 0.9455, 0.3084, 0.9717, 0.319, 0.9455, 0.3355, 0.9812, 0.3248, 0.9817, 0.319, 0.9455, 0.3263, 0.9052, 0.3317, 0.9381, 0.319, 0.9455, 0.3317, 0.9381, 0.3366, 0.9657, 0.3425, 0.9421, 0.3448, 0.9557, 0.3366, 0.9657, 0.3317, 0.9381, 0.3317, 0.9381, 0.346, 0.9119, 0.3425, 0.9421, 0.3317, 0.9381, 0.3362, 0.8988, 0.3435, 0.9002, 0.346, 0.9119, 0.3317, 0.9381, 0.3263, 0.9052, 0.3298, 0.8979, 0.3362, 0.8988, 0.339, 0.8783, 0.3491, 0.8765, 0.3469, 0.9009, 0.3435, 0.9002, 0.3566, 0.9152, 0.346, 0.9119, 0.3469, 0.9009, 0.3549, 0.9022, 0.3532, 0.9386, 0.346, 0.9119, 0.3566, 0.9152, 0.3532, 0.9386, 0.3425, 0.9421, 0.346, 0.9119, 0.8669, 0.7765, 0.8571, 0.7743, 0.8588, 0.7499, 0.8679, 0.7524, 0.8588, 0.7499, 0.8739, 0.7409, 0.8679, 0.7524, 0.3535, 0.952, 0.3448, 0.9557, 0.3425, 0.9421, 0.3532, 0.9386, 0.3492, 0.975, 0.3535, 0.952, 0.3649, 0.9606, 0.3564, 0.979, 0.3448, 0.9557, 0.3535, 0.952, 0.3492, 0.975, 0.8739, 0.7409, 0.8588, 0.7499, 0.8668, 0.719, 0.8737, 0.7277, 0.3366, 0.9657, 0.3448, 0.9557, 0.3492, 0.975, 0.3649, 0.9606, 0.3771, 0.961, 0.3714, 0.9734, 0.3564, 0.979, 0.3608, 0.9874, 0.3564, 0.979, 0.3714, 0.9734, 0.03366, 0.7421, 0.04127, 0.7443, 0.03619, 0.7968, 0.5925, 0.7434, 0.5806, 0.7918, 0.5858, 0.737, 0.3783, 0.9797, 0.3682, 0.9908, 0.3608, 0.9874, 0.3714, 0.9734, 0.5998, 0.7415, 0.5913, 0.7937, 0.5861, 0.7936, 0.5925, 0.7434, 0.5861, 0.7936, 0.5806, 0.7918, 0.5925, 0.7434, 0.3783, 0.9797, 0.3833, 0.988, 0.3684, 0.9996, 0.3682, 0.9908, 0.5998, 0.7415, 0.6061, 0.7472, 0.5964, 0.7977, 0.5913, 0.7937, 0.3331, 0.9969, 0.3152, 0.9898, 0.3248, 0.9817, 0.6166, 0.7344, 0.6026, 0.7972, 0.5964, 0.7977, 0.6061, 0.7472, 0.3092, 0.9826, 0.3084, 0.9717, 0.3248, 0.9817, 0.3152, 0.9898, 0.6166, 0.7344, 0.6223, 0.7431, 0.6079, 0.7976, 0.6026, 0.7972, 0.6034, 0.8276, 0.5964, 0.7977, 0.6026, 0.7972, 0.6079, 0.7976, 0.6034, 0.8276, 0.6026, 0.7972, 0.02604, 0.748, 0.02381, 0.8123, 0.01965, 0.7973, 0.01907, 0.7425, 0.01528, 0.8292, 0.01965, 0.7973, 0.02381, 0.8123, 0.6075, 0.8283, 0.6034, 0.8276, 0.6079, 0.7976, 0.02381, 0.8123, 0.002806, 0.8948, 0.0003691, 0.8949, 0.01528, 0.8292, 0.6223, 0.8878, 0.6034, 0.8276, 0.6075, 0.8283, 0.002288, 0.8989, 0.0003691, 0.8949, 0.002806, 0.8948, 0.6201, 0.8877, 0.6223, 0.8878, 0.621, 0.8918, 0.6185, 0.8893, 0.6223, 0.8878, 0.6201, 0.8877, 0.6034, 0.8276, 0.6185, 0.8893, 0.6034, 0.8276, 0.6201, 0.8877, 0.6185, 0.8893, 0.6154, 0.8921, 0.6162, 0.8888, 0.6185, 0.8893, 0.621, 0.8918, 0.6154, 0.8921, 0.6185, 0.8893, 0.599, 0.8292, 0.6034, 0.8276, 0.6185, 0.8893, 0.6162, 0.8888, 0.599, 0.8292, 0.599, 0.8292, 0.6162, 0.8888, 0.5951, 0.8314, 0.5951, 0.8314, 0.6162, 0.8888, 0.6154, 0.8921, 0.592, 0.8337, 0.592, 0.8337, 0.5878, 0.8317, 0.5951, 0.8314, 0.5878, 0.8317, 0.5814, 0.8289, 0.5869, 0.8224, 0.5951, 0.8314, 0.599, 0.8292, 0.5951, 0.8314, 0.5869, 0.8224, 0.5814, 0.8289, 0.575, 0.8273, 0.5869, 0.8224, 0.5869, 0.8224, 0.5964, 0.7977, 0.599, 0.8292, 0.5778, 0.8197, 0.5872, 0.8075, 0.5869, 0.8224, 0.5872, 0.8075, 0.5964, 0.7977, 0.5869, 0.8224, 0.5778, 0.8197, 0.5869, 0.8224, 0.575, 0.8273, 0.5861, 0.7936, 0.5872, 0.8075, 0.5778, 0.8197, 0.5778, 0.8197, 0.5735, 0.8174, 0.5806, 0.7918, 0.5861, 0.7936, 0.575, 0.8273, 0.4798, 0.8922, 0.4769, 0.8916, 0.5778, 0.8197, 0.5735, 0.8174, 0.5778, 0.8197, 0.4769, 0.8916, 0.4772, 0.8888, 0.05162, 0.8187, 0.1427, 0.8917, 0.1417, 0.8938, 0.04865, 0.8215, 0.05162, 0.8187, 0.04865, 0.8215, 0.03068, 0.7997, 0.03619, 0.7968, 0.1456, 0.8942, 0.1417, 0.8938, 0.1427, 0.8917, 0.1456, 0.8942, 0.1418, 0.8959, 0.1417, 0.8938, 0.1417, 0.8938, 0.1418, 0.8959, 0.1396, 0.8945, 0.1417, 0.8938, 0.04476, 0.8249, 0.04865, 0.8215, 0.1417, 0.8938, 0.1396, 0.8945, 0.04476, 0.8249, 0.04476, 0.8249, 0.03068, 0.7997, 0.04865, 0.8215, 0.04476, 0.8249, 0.04311, 0.8289, 0.02512, 0.8294, 0.03068, 0.7997, 0.04311, 0.8289, 0.04476, 0.8249, 0.1396, 0.8945, 0.04311, 0.8289, 0.03639, 0.8339, 0.02913, 0.8341, 0.02512, 0.8294, 0.04311, 0.8289, 0.139, 0.8992, 0.04268, 0.8335, 0.1389, 0.8964, 0.139, 0.8992, 0.04311, 0.8289, 0.1389, 0.8964, 0.04311, 0.8289, 0.1396, 0.8945, 0.03639, 0.8339, 0.04311, 0.8289, 0.04268, 0.8335, 0.5824, 0.8332, 0.4821, 0.896, 0.4793, 0.8952, 0.5814, 0.8289, 0.5878, 0.8317, 0.5824, 0.8332, 0.5814, 0.8289, 0.1418, 0.8959, 0.1389, 0.8964, 0.1396, 0.8945, 0.139, 0.8992, 0.1389, 0.8964, 0.1418, 0.8959, 0.1433, 0.8993, 0.1433, 0.8993, 0.1418, 0.8959, 0.1456, 0.8942, 0.4793, 0.8952, 0.4769, 0.8916, 0.4798, 0.8922, 0.575, 0.8273, 0.5814, 0.8289, 0.4793, 0.8952, 0.4798, 0.8922, 0.02381, 0.8123, 0.03068, 0.7997, 0.02512, 0.8294, 0.02381, 0.8123, 0.02512, 0.8294, 0.0046, 0.8966, 0.002806, 0.8948, 0.02913, 0.8341, 0.006933, 0.8959, 0.0046, 0.8966, 0.02512, 0.8294, 0.007963, 0.8993, 0.0046, 0.8966, 0.006933, 0.8959, 0.007963, 0.8993, 0.002288, 0.8989, 0.0046, 0.8966, 0.0046, 0.8966, 0.002288, 0.8989, 0.002806, 0.8948, 0.02913, 0.8341, 0.03236, 0.8368, 0.007963, 0.8993, 0.006933, 0.8959, 0.03236, 0.8368, 0.02913, 0.8341, 0.03639, 0.8339, 0.03068, 0.7997, 0.03366, 0.7421, 0.03619, 0.7968, 0.02604, 0.748, 0.03366, 0.7421, 0.03068, 0.7997, 0.02381, 0.8123, 0.5861, 0.7936, 0.5913, 0.7937, 0.5872, 0.8075, 0.5964, 0.7977, 0.5872, 0.8075, 0.5913, 0.7937, 0.6034, 0.8276, 0.599, 0.8292, 0.5964, 0.7977, 0.3492, 0.975, 0.3438, 0.9825, 0.3366, 0.9657, 0.3438, 0.9825, 0.3355, 0.9812, 0.3366, 0.9657, 0.3859, 0.9843, 0.3833, 0.988, 0.3783, 0.9797, 0.3823, 0.9743, 0.3115, 0.9925, 0.3092, 0.9826, 0.3152, 0.9898, 0.3084, 0.9717, 0.3092, 0.9826, 0.298, 0.9817, 0.4263, 0.5, 0.4355, 0.502, 0.4269, 0.5148, 0.4269, 0.5148, 0.4355, 0.502, 0.4384, 0.5103, 0.4263, 0.5, 0.4269, 0.5148, 0.3992, 0.5608, 0.3992, 0.5608, 0.4269, 0.5148, 0.4306, 0.5253, 0.4269, 0.5148, 0.4384, 0.5103, 0.4306, 0.5253, 0.4094, 0.5718, 0.397, 0.5763, 0.4306, 0.5253, 0.4306, 0.5253, 0.4459, 0.5157, 0.4094, 0.5718, 0.3992, 0.5608, 0.4306, 0.5253, 0.397, 0.5763, 0.4306, 0.5253, 0.4384, 0.5103, 0.4459, 0.5157, 0.4459, 0.5157, 0.4491, 0.5268, 0.4163, 0.5737, 0.4094, 0.5718, 0.3815, 0.9687, 0.3823, 0.9743, 0.3783, 0.9797, 0.4459, 0.5157, 0.4511, 0.517, 0.4491, 0.5268, 0.9192, 0.684, 0.9265, 0.6909, 0.9144, 0.6926, 0.9214, 0.6953, 0.9144, 0.6926, 0.9265, 0.6909, 0.3714, 0.9734, 0.3815, 0.9687, 0.3783, 0.9797, 0.3851, 0.9623, 0.3815, 0.9687, 0.3714, 0.9734, 0.3771, 0.961, 0.3851, 0.9623, 0.3714, 0.9734, 0.9144, 0.6926, 0.9214, 0.6953, 0.912, 0.701, 0.9074, 0.6972, 0.8629, 0.7127, 0.8542, 0.719, 0.8522, 0.7114, 0.8668, 0.719, 0.8542, 0.719, 0.8629, 0.7127, 0.8588, 0.7499, 0.8542, 0.719, 0.8668, 0.719, 0.8542, 0.719, 0.8588, 0.7499, 0.8482, 0.7754, 0.8542, 0.719, 0.8422, 0.7374, 0.8522, 0.7114, 0.8422, 0.7374, 0.8542, 0.719, 0.8482, 0.7754, 0.841, 0.708, 0.8522, 0.7114, 0.8422, 0.7374, 0.9015, 0.7056, 0.9074, 0.6972, 0.912, 0.701, 0.8781, 0.6339, 0.9144, 0.6926, 0.9074, 0.6972, 0.9015, 0.7056, 0.8763, 0.6473, 0.8781, 0.6339, 0.9074, 0.6972, 0.8856, 0.6283, 0.8781, 0.6339, 0.8775, 0.6136, 0.8781, 0.6339, 0.8856, 0.6283, 0.9144, 0.6926, 0.852, 0.6176, 0.8775, 0.6136, 0.8781, 0.6339, 0.852, 0.6176, 0.8781, 0.6339, 0.8659, 0.6341, 0.8486, 0.624, 0.8659, 0.6341, 0.8781, 0.6339, 0.8763, 0.6473, 0.8674, 0.6455, 0.8659, 0.6341, 0.8763, 0.6473, 0.8674, 0.6455, 0.8763, 0.6473, 0.8936, 0.7072, 0.8936, 0.7072, 0.8763, 0.6473, 0.9015, 0.7056, 0.3886, 0.5703, 0.3835, 0.5662, 0.3929, 0.5576, 0.3992, 0.5608, 0.8586, 0.6366, 0.8659, 0.6341, 0.8674, 0.6455, 0.3929, 0.5576, 0.4263, 0.5, 0.3992, 0.5608, 0.8659, 0.6341, 0.8586, 0.6366, 0.848, 0.6319, 0.8486, 0.624, 0.3835, 0.5662, 0.3886, 0.5703, 0.3735, 0.5727, 0.3735, 0.5727, 0.3886, 0.5703, 0.3844, 0.5815, 0.3886, 0.5703, 0.397, 0.5763, 0.3844, 0.5815, 0.397, 0.5763, 0.3886, 0.5703, 0.3992, 0.5608, 0.3844, 0.5815, 0.3426, 0.5738, 0.3462, 0.5685, 0.3735, 0.5727, 0.3721, 0.5867, 0.3844, 0.5815, 0.397, 0.5763, 0.3926, 0.6022, 0.3721, 0.5867, 0.3426, 0.5738, 0.3844, 0.5815, 0.3926, 0.6022, 0.3878, 0.6089, 0.3721, 0.5867, 0.3406, 0.5849, 0.339, 0.5786, 0.3721, 0.5867, 0.3406, 0.5849, 0.3721, 0.5867, 0.3677, 0.5923, 0.339, 0.5786, 0.3426, 0.5738, 0.3721, 0.5867, 0.3721, 0.5867, 0.3878, 0.6089, 0.3677, 0.5923, 0.3676, 0.601, 0.3677, 0.5923, 0.3878, 0.6089, 0.3839, 0.6149, 0.3562, 0.5948, 0.3677, 0.5923, 0.3676, 0.601, 0.3562, 0.5948, 0.3406, 0.5849, 0.3677, 0.5923, 0.8775, 0.6136, 0.828, 0.6057, 0.8445, 0.6015, 0.8593, 0.6031, 0.8132, 0.5934, 0.8445, 0.6015, 0.828, 0.6057, 0.3293, 0.5893, 0.3406, 0.5849, 0.3562, 0.5948, 0.796, 0.5929, 0.828, 0.6057, 0.8198, 0.6105, 0.7989, 0.6013, 0.8198, 0.6105, 0.828, 0.6057, 0.852, 0.6176, 0.828, 0.6057, 0.796, 0.5929, 0.8132, 0.5934, 0.852, 0.6176, 0.828, 0.6057, 0.8775, 0.6136, 0.796, 0.5929, 0.7915, 0.5944, 0.7415, 0.5472, 0.7449, 0.5475, 0.7989, 0.6013, 0.7915, 0.5944, 0.796, 0.5929, 0.3134, 0.5979, 0.2585, 0.634, 0.2567, 0.6323, 0.3124, 0.5928, 0.3293, 0.5893, 0.3134, 0.5979, 0.3124, 0.5928, 0.3293, 0.5893, 0.3124, 0.5928, 0.309, 0.5831, 0.3406, 0.5849, 0.3025, 0.5939, 0.3124, 0.5928, 0.2567, 0.6323, 0.257, 0.63, 0.3124, 0.5928, 0.3025, 0.5939, 0.309, 0.5831, 0.309, 0.5831, 0.3125, 0.5673, 0.339, 0.5786, 0.3406, 0.5849, 0.3023, 0.5783, 0.3016, 0.5702, 0.3052, 0.5674, 0.309, 0.5831, 0.3125, 0.5673, 0.309, 0.5831, 0.3052, 0.5674, 0.309, 0.5831, 0.3025, 0.5861, 0.3023, 0.5783, 0.3025, 0.5861, 0.309, 0.5831, 0.3025, 0.5939, 0.2991, 0.5834, 0.3025, 0.5861, 0.2546, 0.6297, 0.2535, 0.6277, 0.3023, 0.5783, 0.3025, 0.5861, 0.2991, 0.5834, 0.3025, 0.5939, 0.257, 0.63, 0.2546, 0.6297, 0.3025, 0.5861, 0.2546, 0.6297, 0.2511, 0.6304, 0.2535, 0.6277, 0.2546, 0.6297, 0.2537, 0.6355, 0.2511, 0.6304, 0.2567, 0.6323, 0.2546, 0.6297, 0.257, 0.63, 0.2567, 0.6323, 0.2537, 0.6355, 0.2546, 0.6297, 0.7822, 0.6043, 0.7387, 0.5537, 0.739, 0.5508, 0.7885, 0.6044, 0.2537, 0.6355, 0.2567, 0.6323, 0.2585, 0.634, 0.739, 0.5508, 0.7415, 0.5472, 0.7421, 0.5508, 0.7875, 0.5969, 0.7421, 0.5508, 0.7415, 0.5472, 0.7915, 0.5944, 0.7875, 0.5969, 0.7885, 0.6044, 0.739, 0.5508, 0.7421, 0.5508, 0.7885, 0.6044, 0.7875, 0.5969, 0.7989, 0.6013, 0.7915, 0.5944, 0.7989, 0.6013, 0.7875, 0.5969, 0.7989, 0.6013, 0.8042, 0.6139, 0.7877, 0.6172, 0.7885, 0.6044, 0.7885, 0.6044, 0.7877, 0.6172, 0.7811, 0.6104, 0.7822, 0.6043, 0.7877, 0.6172, 0.8042, 0.6139, 0.7939, 0.6242, 0.7877, 0.6172, 0.7939, 0.6242, 0.7838, 0.6255, 0.7797, 0.6178, 0.7877, 0.6172, 0.718, 0.6654, 0.7184, 0.6625, 0.7838, 0.6255, 0.7209, 0.6659, 0.718, 0.6654, 0.7877, 0.6172, 0.7811, 0.6104, 0.7877, 0.6172, 0.7797, 0.6178, 0.3016, 0.5702, 0.3023, 0.5783, 0.2978, 0.5725, 0.2978, 0.5725, 0.2441, 0.5133, 0.2452, 0.5113, 0.3016, 0.5702, 0.3052, 0.5674, 0.3016, 0.5702, 0.2452, 0.5113, 0.2474, 0.511, 0.2415, 0.5104, 0.2452, 0.5113, 0.2441, 0.5133, 0.2454, 0.5092, 0.2452, 0.5113, 0.2415, 0.5104, 0.2452, 0.5113, 0.2454, 0.5092, 0.2474, 0.511, 0.3052, 0.5674, 0.2474, 0.511, 0.2484, 0.5092, 0.3125, 0.5673, 0.2454, 0.5092, 0.2484, 0.5092, 0.2474, 0.511, 0.3123, 0.5602, 0.3125, 0.5673, 0.2484, 0.5092, 0.2487, 0.5065, 0.2487, 0.5065, 0.2484, 0.5092, 0.2454, 0.5092, 0.2444, 0.5059, 0.7201, 0.6688, 0.7851, 0.6292, 0.7229, 0.6694, 0.3125, 0.5549, 0.3123, 0.5602, 0.2487, 0.5065, 0.3123, 0.5602, 0.3125, 0.5549, 0.3233, 0.5578, 0.3426, 0.5738, 0.3125, 0.5673, 0.3123, 0.5602, 0.3426, 0.5738, 0.339, 0.5786, 0.7851, 0.6292, 0.7209, 0.6659, 0.7838, 0.6255, 0.7851, 0.6292, 0.7838, 0.6255, 0.7939, 0.6242, 0.7201, 0.6688, 0.7209, 0.6659, 0.7851, 0.6292, 0.7201, 0.6688, 0.718, 0.6654, 0.7209, 0.6659, 0.2454, 0.5092, 0.2415, 0.5104, 0.2444, 0.5059, 0.852, 0.6176, 0.8486, 0.624, 0.8042, 0.6139, 0.8198, 0.6105, 0.8042, 0.6139, 0.7989, 0.6013, 0.8198, 0.6105, 0.8042, 0.6139, 0.8183, 0.6231, 0.7939, 0.6242, 0.8486, 0.624, 0.848, 0.6319, 0.8183, 0.6231, 0.8042, 0.6139, 0.3462, 0.5685, 0.3426, 0.5738, 0.3233, 0.5578, 0.8593, 0.6031, 0.8718, 0.6026, 0.8775, 0.6136, 0.3839, 0.6149, 0.3724, 0.612, 0.3676, 0.601, 0.4096, 0.6539, 0.3839, 0.6149, 0.4142, 0.6507, 0.4096, 0.6539, 0.4046, 0.6559, 0.3839, 0.6149, 0.3839, 0.6149, 0.3878, 0.6089, 0.4142, 0.6507, 0.3839, 0.6149, 0.4046, 0.6559, 0.38, 0.6199, 0.3839, 0.6149, 0.38, 0.6199, 0.3724, 0.612, 0.8879, 0.5954, 0.8775, 0.6136, 0.8803, 0.5965, 0.8775, 0.6136, 0.8718, 0.6026, 0.8803, 0.5965, 0.8879, 0.5954, 0.8803, 0.5965, 0.8958, 0.5571, 0.9009, 0.5582, 0.8879, 0.5954, 0.8922, 0.6019, 0.8775, 0.6136, 0.8922, 0.6019, 0.8879, 0.5954, 0.9009, 0.5582, 0.9059, 0.5595, 0.8922, 0.6019, 0.9059, 0.5595, 0.911, 0.561, 0.8984, 0.6022, 0.8922, 0.6019, 0.8984, 0.6022, 0.8946, 0.6167, 0.8856, 0.6283, 0.8856, 0.6283, 0.8775, 0.6136, 0.8922, 0.6019, 0.9009, 0.5582, 0.922, 0.4954, 0.9059, 0.5595, 0.9059, 0.5595, 0.922, 0.4954, 0.9246, 0.4935, 0.911, 0.561, 0.916, 0.5624, 0.8984, 0.6022, 0.911, 0.561, 0.9246, 0.4935, 0.9265, 0.4961, 0.911, 0.561, 0.911, 0.561, 0.9265, 0.4961, 0.916, 0.5624, 0.4084, 0.6025, 0.4238, 0.6453, 0.4019, 0.5997, 0.419, 0.6478, 0.3926, 0.6022, 0.4238, 0.6453, 0.4238, 0.6453, 0.3926, 0.6022, 0.4019, 0.5997, 0.419, 0.6478, 0.4238, 0.6453, 0.4494, 0.7076, 0.397, 0.5763, 0.4094, 0.5718, 0.4019, 0.5997, 0.4105, 0.5872, 0.4019, 0.5997, 0.4094, 0.5718, 0.4163, 0.5737, 0.4019, 0.5997, 0.4105, 0.5872, 0.4084, 0.6025, 0.397, 0.5763, 0.4019, 0.5997, 0.3926, 0.6022, 0.8941, 0.6315, 0.8856, 0.6283, 0.8946, 0.6167, 0.9144, 0.6926, 0.8856, 0.6283, 0.8941, 0.6315, 0.9192, 0.684, 0.3926, 0.6022, 0.419, 0.6478, 0.4142, 0.6507, 0.3878, 0.6089, 0.4476, 0.7094, 0.419, 0.6478, 0.4494, 0.7076, 0.419, 0.6478, 0.4453, 0.7085, 0.4142, 0.6507, 0.4476, 0.7094, 0.4453, 0.7085, 0.419, 0.6478, 0.4476, 0.7094, 0.4449, 0.7109, 0.4453, 0.7085, 0.4476, 0.7094, 0.4471, 0.7118, 0.4449, 0.7109, 0.4511, 0.7122, 0.4476, 0.7094, 0.4494, 0.7076, 0.4471, 0.7118, 0.4476, 0.7094, 0.4511, 0.7122, 0.4449, 0.7109, 0.4471, 0.7118, 0.4453, 0.7152, 0.4471, 0.7118, 0.4511, 0.7122, 0.4453, 0.7152, 0.4449, 0.7109, 0.4453, 0.7152, 0.4422, 0.7116, 0.9204, 0.4923, 0.9246, 0.4935, 0.922, 0.4954, 0.9204, 0.4923, 0.9009, 0.5582, 0.9178, 0.4939, 0.9204, 0.4923, 0.922, 0.4954, 0.9009, 0.5582, 0.4096, 0.6539, 0.4422, 0.7116, 0.4046, 0.6559, 0.4449, 0.7109, 0.4422, 0.7116, 0.4096, 0.6539, 0.9009, 0.5582, 0.8958, 0.5571, 0.9178, 0.4939, 0.4449, 0.7109, 0.4096, 0.6539, 0.4453, 0.7085, 0.4096, 0.6539, 0.4142, 0.6507, 0.4453, 0.7085, 0.298, 0.9817, 0.2905, 0.9767, 0.3084, 0.9717, 0.8482, 0.7754, 0.8588, 0.7499, 0.8571, 0.7743, 0.8574, 0.7854, 0.8564, 0.785, 0.8571, 0.7743, 0.8669, 0.7765, 0.8555, 0.7852, 0.8482, 0.7754, 0.8571, 0.7743, 0.8564, 0.785, 0.8574, 0.7854, 0.8571, 0.7856, 0.8564, 0.7853, 0.8564, 0.785, 0.8564, 0.785, 0.8564, 0.7853, 0.8557, 0.7855, 0.8555, 0.7852, 0.8564, 0.7856, 0.8564, 0.7853, 0.8571, 0.7856, 0.8569, 0.7859, 0.8564, 0.7856, 0.8558, 0.7858, 0.8557, 0.7855, 0.8564, 0.7853, 0.8563, 0.7863, 0.8555, 0.7863, 0.8558, 0.7858, 0.8564, 0.7856, 0.8563, 0.7863, 0.8564, 0.7856, 0.8569, 0.7859, 0.8572, 0.7865, 0.8558, 0.7858, 0.8555, 0.7863, 0.8551, 0.7862, 0.8557, 0.7855, 0.8563, 0.7863, 0.8562, 0.7873, 0.8556, 0.787, 0.8555, 0.7863, 0.8555, 0.7863, 0.8556, 0.787, 0.8552, 0.7872, 0.8551, 0.7862, 0.8555, 0.7852, 0.8557, 0.7855, 0.8551, 0.7862, 0.8547, 0.786, 0.8547, 0.786, 0.8551, 0.7862, 0.8552, 0.7872, 0.8546, 0.7875, 0.3362, 0.8988, 0.3298, 0.8979, 0.339, 0.8783, 0.8556, 0.787, 0.8562, 0.7873, 0.8562, 0.7879, 0.8552, 0.7872, 0.8561, 0.7886, 0.8546, 0.7875, 0.8552, 0.7872, 0.8562, 0.7879, 0.8569, 0.7871, 0.8572, 0.7874, 0.8562, 0.7879, 0.8562, 0.7873, 0.8576, 0.7877, 0.8561, 0.7886, 0.8562, 0.7879, 0.8572, 0.7874, 0.8563, 0.7863, 0.8572, 0.7865, 0.8569, 0.7871, 0.8562, 0.7873, 0.8572, 0.7865, 0.8576, 0.7864, 0.8572, 0.7874, 0.8569, 0.7871, 0.8569, 0.7859, 0.8571, 0.7856, 0.8576, 0.7864, 0.8572, 0.7865, 0.8574, 0.7854, 0.858, 0.7864, 0.8576, 0.7864, 0.8571, 0.7856, 0.858, 0.7864, 0.8576, 0.7877, 0.8572, 0.7874, 0.8576, 0.7864, 0.8482, 0.7754, 0.8555, 0.7852, 0.8547, 0.786, 0.8416, 0.7846, 0.8395, 0.7839, 0.8336, 0.7827, 0.8365, 0.7741, 0.8576, 0.7877, 0.8673, 0.7953, 0.8509, 0.8023, 0.8561, 0.7886, 0.3491, 0.8765, 0.3594, 0.8741, 0.3581, 0.8953, 0.8509, 0.8023, 0.8673, 0.7953, 0.8582, 0.8169, 0.8485, 0.8125, 0.8422, 0.7374, 0.8482, 0.7754, 0.8365, 0.7741, 0.3293, 0.8784, 0.339, 0.8783, 0.3298, 0.8979, 0.3272, 0.8974, 0.8028, 0.8482, 0.8122, 0.8531, 0.7974, 0.8752, 0.7855, 0.8657, 0.8331, 0.8605, 0.8485, 0.8125, 0.8582, 0.8169, 0.9171, 0.7822, 0.917, 0.7625, 0.9717, 0.7857, 0.9185, 0.8064, 0.8134, 0.9325, 0.8003, 0.9547, 0.8219, 0.8892, 0.8241, 0.9014, 0.858, 0.7864, 0.8707, 0.7896, 0.8673, 0.7953, 0.8576, 0.7877, 0.3272, 0.8974, 0.3298, 0.8979, 0.3263, 0.9052, 0.8416, 0.7846, 0.8547, 0.786, 0.8546, 0.7875, 0.8422, 0.7903, 0.3435, 0.9002, 0.3469, 0.9009, 0.346, 0.9119, 0.8225, 0.7853, 0.8336, 0.7827, 0.8277, 0.8031, 0.8173, 0.8009, 0.8707, 0.7896, 0.858, 0.7864, 0.8574, 0.7854, 0.8669, 0.7765, 0.3435, 0.9002, 0.3362, 0.8988, 0.339, 0.8783, 0.3549, 0.9022, 0.3469, 0.9009, 0.3491, 0.8765, 0.3581, 0.8953, 0.3272, 0.8974, 0.3169, 0.8974, 0.3192, 0.8813, 0.3293, 0.8784, 0.8416, 0.7846, 0.8395, 0.7839, 0.8365, 0.7741, 0.8482, 0.7754])
me_icosphere_016.materials.append(mat_baum2)
me_icosphere_016.use_remesh_fix_poles = True
me_icosphere_016.use_remesh_preserve_attributes = False
me_icosphere_016.update()

# ---- objects
ob_baum_1_014 = bpy.data.objects.new('baum 1.014', me_icosphere_016)

# ---- transforms, parenting, visibility, modifiers, constraints
ob_baum_1_014.location = (-3.573, -5.535, 13.99)
ob_baum_1_014.scale = (1.087, 1.087, 1.087)
_vg = ob_baum_1_014.vertex_groups.new(name='decimate')
_vg = ob_baum_1_014.vertex_groups.new(name='decimate ')

# ---- collection membership
col_collection.objects.link(ob_baum_1_014)

# ---- scene / render settings (as saved in the file)
scene.frame_start = 1; scene.frame_end = 250; scene.frame_set(1)
scene.render.engine = 'CYCLES'
scene.cycles.sampling_pattern = 'TABULATED_SOBOL'
scene.cycles.use_light_tree = False
scene.cycles.bake_type = 'ROUGHNESS'
scene.view_settings.view_transform = 'Filmic'
bpy.context.view_layer.update()

# ---- added for rendering (the .blend has no active camera and no usable light): camera, sun
cam_auto = bpy.data.cameras.new('AutoCamera')
cam_auto.lens = 50.0
cam_auto.sensor_width = 36.0
cam_auto.clip_end = 1000.0
ob_auto_camera = bpy.data.objects.new('AutoCamera', cam_auto)
scene.collection.objects.link(ob_auto_camera)
ob_auto_camera.location = (29.0382, -36.6159, 33.097)
ob_auto_camera.rotation_euler = (1.09748, -7.21219e-08, 0.694738)
scene.camera = ob_auto_camera
light_auto_sun = bpy.data.lights.new('AutoSun', 'SUN')
light_auto_sun.energy = 3.0
light_auto_sun.angle = 0.0523599
ob_auto_sun = bpy.data.objects.new('AutoSun', light_auto_sun)
scene.collection.objects.link(ob_auto_sun)
ob_auto_sun.rotation_euler = (0.872665, 0.174533, 0.523599)
bpy.context.view_layer.update()
